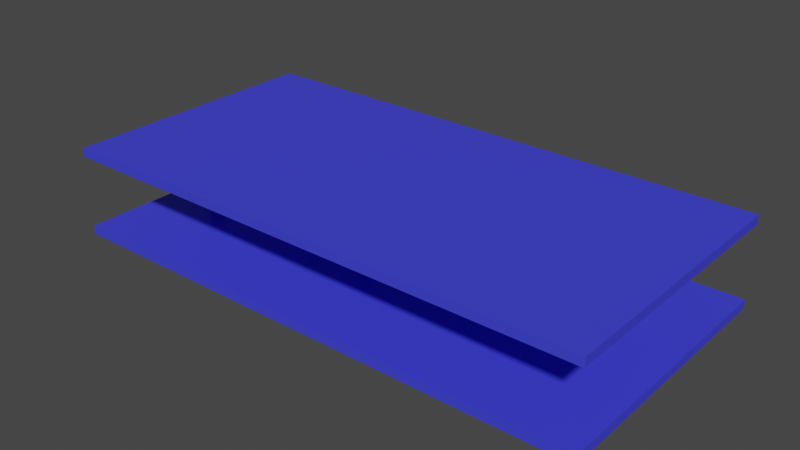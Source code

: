 # Source: fcu-case.blend  (saved by Blender 4.0.36; exported with 4.5.12 LTS)
import bpy
from mathutils import Matrix  # noqa: F401  (used for matrix-valued properties, if any)

bpy.ops.wm.read_factory_settings(use_empty=True)
scene = bpy.context.scene
scene.name = 'Scene'

# ---- collections
col_collection = bpy.data.collections.new('Collection'); scene.collection.children.link(col_collection)

# ---- materials (node trees are filled in below, after node groups)
mat_material = bpy.data.materials.new('Material')
mat_material.alpha_threshold = 0.0
mat_material.use_transparent_shadow = False
mat_material.roughness = 0.5
mat_material.line_color = (0.0, 0.0, 0.0, 1.0)
mat_material_001 = bpy.data.materials.new('Material.001')
mat_material_001.alpha_threshold = 0.0
mat_material_001.use_transparent_shadow = False
mat_material_001.roughness = 0.5
mat_material_001.line_color = (0.0, 0.0, 0.0, 1.0)

# ---- material node trees
mat_material.use_nodes = True; mat_material.node_tree.nodes.clear()
_N = mat_material.node_tree.nodes; _L = mat_material.node_tree.links
n0 = _N.new('ShaderNodeOutputMaterial'); n0.name = 'Material Output'; n0.location = (300, 300)
n1 = _N.new('ShaderNodeBsdfPrincipled'); n1.name = 'Principled BSDF'; n1.location = (10, 300)
n1.distribution = 'GGX'
n1.subsurface_method = 'RANDOM_WALK_SKIN'
n1.inputs[0].default_value = (0.04898, 0.05243, 0.8, 1.0)
n1.inputs[3].default_value = 1.45
n1.inputs[27].default_value = (0.0, 0.0, 0.0, 1.0)
n1.inputs[28].default_value = 1.0
_L.new(n1.outputs[0], n0.inputs[0])
n0.is_active_output = True
mat_material_001.use_nodes = True; mat_material_001.node_tree.nodes.clear()
_N = mat_material_001.node_tree.nodes; _L = mat_material_001.node_tree.links
n0 = _N.new('ShaderNodeOutputMaterial'); n0.name = 'Material Output'; n0.location = (300, 300)
n1 = _N.new('ShaderNodeBsdfPrincipled'); n1.name = 'Principled BSDF'; n1.location = (10, 300)
n1.distribution = 'GGX'
n1.subsurface_method = 'RANDOM_WALK_SKIN'
n1.inputs[0].default_value = (0.04898, 0.05243, 0.8, 1.0)
n1.inputs[3].default_value = 1.45
n1.inputs[27].default_value = (0.0, 0.0, 0.0, 1.0)
n1.inputs[28].default_value = 1.0
_L.new(n1.outputs[0], n0.inputs[0])
n0.is_active_output = True

# ---- world
world_world = bpy.data.worlds.new('World'); scene.world = world_world
world_world.use_nodes = True; world_world.node_tree.nodes.clear()
_N = world_world.node_tree.nodes; _L = world_world.node_tree.links
n0 = _N.new('ShaderNodeOutputWorld'); n0.name = 'World Output'; n0.location = (300, 300)
n1 = _N.new('ShaderNodeBackground'); n1.name = 'Background'; n1.location = (10, 300)
n1.inputs[0].default_value = (0.05088, 0.05088, 0.05088, 1.0)
_L.new(n1.outputs[0], n0.inputs[0])
n0.is_active_output = True
world_world.color = (0.05088, 0.05088, 0.05088)
world_world.use_sun_shadow = False
world_world.sun_shadow_jitter_overblur = 0.0

# ---- meshes
me_cube = bpy.data.meshes.new('Cube')
me_cube.from_pydata([(0.09, 0.045, 0.003), (0.09, 0.045, 0.0), (0.09, -0.045, 0.003), (0.09, -0.045, 0.0), (-0.09, 0.045, 0.003), (-0.09, 0.045, 0.0), (-0.09, -0.045, 0.003), (-0.09, -0.045, 0.0), (0.0, 0.045, 0.0), (0.0, -0.045, 0.003), (0.0, -0.045, 0.0), (0.0, 0.045, 0.003), (-0.005, 0.045, 0.0), (-0.005, -0.045, 0.003), (-0.005, -0.045, 0.0), (-0.005, 0.045, 0.003), (-0.065, 0.045, 0.0), (-0.065, -0.045, 0.003), (-0.065, -0.045, 0.0), (-0.065, 0.045, 0.003), (-0.07, 0.045, 0.0), (-0.07, -0.045, 0.003), (-0.07, -0.045, 0.0), (-0.07, 0.045, 0.003), (-0.09, -0.015, 0.0), (0.09, -0.015, 0.003), (-0.09, -0.015, 0.003), (0.09, -0.015, 0.0), (0.0, -0.015, 0.0), (0.0, -0.015, 0.003), (-0.005, -0.015, 0.0), (-0.005, -0.015, 0.003), (-0.065, -0.015, 0.0), (-0.065, -0.015, 0.003), (-0.07, -0.015, 0.0), (-0.07, -0.015, 0.003), (-0.09, 0.04, 0.003), (0.09, 0.04, 0.0), (-0.09, 0.04, 0.0), (0.09, 0.04, 0.003), (0.0, 0.04, 0.0), (0.0, 0.04, 0.003), (-0.005, 0.04, 0.0), (-0.005, 0.04, 0.003), (-0.065, 0.04, 0.0), (-0.065, 0.04, 0.003), (-0.07, 0.04, 0.0), (-0.07, 0.04, 0.003), (-0.09, -0.01, 0.0), (0.09, -0.01, 0.003), (0.0, -0.01, 0.0), (0.0, -0.01, 0.003), (-0.005, -0.01, 0.0), (-0.005, -0.01, 0.003), (-0.065, -0.01, 0.0), (-0.065, -0.01, 0.003), (-0.07, -0.01, 0.0), (-0.07, -0.01, 0.003), (-0.09, -0.01, 0.003), (0.09, -0.01, 0.0), (-0.09, -0.0125, 0.0), (0.09, -0.0125, 0.003), (0.0, -0.0125, 0.0), (0.0, -0.0125, 0.003), (-0.005, -0.0125, 0.0), (-0.005, -0.0125, 0.003), (-0.065, -0.0125, 0.0), (-0.065, -0.0125, 0.003), (-0.07, -0.0125, 0.0), (-0.07, -0.0125, 0.003), (-0.09, -0.0125, 0.003), (0.09, -0.0125, 0.0), (-0.09, -0.01375, 0.0), (0.09, -0.01375, 0.003), (0.0, -0.01375, 0.0), (0.0, -0.01375, 0.003), (-0.005, -0.01375, 0.0), (-0.005, -0.01375, 0.003), (-0.065, -0.01375, 0.0), (-0.065, -0.01375, 0.003), (-0.07, -0.01375, 0.0), (-0.07, -0.01375, 0.003), (-0.09, -0.01375, 0.003), (0.09, -0.01375, 0.0), (-0.09, -0.01125, 0.003), (0.09, -0.01125, 0.0), (-0.09, -0.01125, 0.0), (0.09, -0.01125, 0.003), (0.0, -0.01125, 0.0), (0.0, -0.01125, 0.003), (-0.005, -0.01125, 0.0), (-0.005, -0.01125, 0.003), (-0.065, -0.01125, 0.0), (-0.065, -0.01125, 0.003), (-0.07, -0.01125, 0.0), (-0.07, -0.01125, 0.003), (-0.09, 0.0425, 0.003), (0.09, 0.0425, 0.0), (-0.09, 0.0425, 0.0), (0.09, 0.0425, 0.003), (0.0, 0.0425, 0.0), (0.0, 0.0425, 0.003), (-0.005, 0.0425, 0.0), (-0.005, 0.0425, 0.003), (-0.065, 0.0425, 0.0), (-0.065, 0.0425, 0.003), (-0.07, 0.0425, 0.0), (-0.07, 0.0425, 0.003), (-0.09, 0.04125, 0.0), (0.09, 0.04125, 0.003), (0.0, 0.04125, 0.0), (0.0, 0.04125, 0.003), (-0.005, 0.04125, 0.0), (-0.005, 0.04125, 0.003), (-0.065, 0.04125, 0.0), (-0.065, 0.04125, 0.003), (-0.07, 0.04125, 0.0), (-0.07, 0.04125, 0.003), (-0.09, 0.04125, 0.003), (0.09, 0.04125, 0.0), (-0.09, 0.04375, 0.003), (0.09, 0.04375, 0.0), (-0.09, 0.04375, 0.0), (0.09, 0.04375, 0.003), (0.0, 0.04375, 0.0), (0.0, 0.04375, 0.003), (-0.005, 0.04375, 0.0), (-0.005, 0.04375, 0.003), (-0.065, 0.04375, 0.0), (-0.065, 0.04375, 0.003), (-0.07, 0.04375, 0.0), (-0.07, 0.04375, 0.003), (-0.0675, -0.045, 0.0), (-0.0675, 0.045, 0.003), (-0.0675, 0.045, 0.0), (-0.0675, -0.045, 0.003), (-0.0675, -0.015, 0.003), (-0.0675, -0.015, 0.0), (-0.0675, 0.04, 0.0), (-0.0675, 0.04, 0.003), (-0.0675, -0.01, 0.0), (-0.0675, -0.01, 0.003), (-0.0675, -0.0125, 0.0), (-0.0675, -0.01375, 0.0), (-0.0675, -0.01125, 0.0), (-0.0675, 0.0425, 0.0), (-0.07, 0.04125, 0.007), (-0.0675, 0.04125, 0.0), (-0.0675, 0.04375, 0.0), (-0.065, 0.04125, 0.007), (-0.06625, -0.045, 0.0), (-0.06625, 0.045, 0.003), (-0.06625, -0.015, 0.003), (-0.06625, 0.04, 0.003), (-0.06625, -0.01, 0.003), (-0.005, 0.04125, 0.007), (4.377e-08, 0.04125, 0.007), (-0.07, 0.0425, 0.007), (-0.07, 0.04375, 0.007), (-0.06625, 0.045, 0.0), (-0.06625, -0.045, 0.003), (-0.06625, -0.015, 0.0), (-0.06625, 0.04, 0.0), (-0.06625, -0.01, 0.0), (-0.06625, -0.0125, 0.0), (-0.06625, -0.01375, 0.0), (-0.06625, -0.01125, 0.0), (-0.06625, 0.0425, 0.0), (-0.06625, 0.04125, 0.0), (-0.06625, 0.04375, 0.0), (-0.06878, 0.045, 0.0), (-0.06878, -0.045, 0.003), (-0.06878, -0.015, 0.0), (-0.06878, 0.04, 0.0), (-0.06878, -0.01, 0.0), (-0.06878, -0.0125, 0.0), (-0.06878, -0.01375, 0.0), (-0.06878, -0.01125, 0.0), (-0.06878, 0.0425, 0.0), (-0.06878, 0.04125, 0.0), (-0.06878, 0.04375, 0.0), (-0.06878, -0.045, 0.0), (-0.06878, 0.045, 0.003), (-0.06878, -0.015, 0.003), (-0.06878, 0.04, 0.003), (-0.06878, -0.01, 0.003), (-0.065, 0.0425, 0.007), (-0.065, 0.04375, 0.007), (-0.005, 0.0425, 0.007), (-0.005, 0.04375, 0.007), (4.377e-08, 0.0425, 0.007), (4.377e-08, 0.04375, 0.007), (-0.0025, -0.045, 0.0), (-0.0025, 0.045, 0.003), (-0.0025, 0.045, 0.0), (-0.0025, -0.045, 0.003), (-0.0025, -0.015, 0.003), (-0.0025, -0.015, 0.0), (-0.0025, 0.04, 0.0), (-0.0025, 0.04, 0.003), (-0.0025, -0.01, 0.0), (-0.0025, -0.01, 0.003), (-0.0025, -0.0125, 0.0), (-0.0025, -0.01375, 0.0), (-0.0025, -0.01125, 0.0), (-0.0025, 0.0425, 0.0), (-0.07, -0.01375, 0.007), (-0.0025, 0.04125, 0.0), (-0.0025, 0.04375, 0.0), (-0.065, -0.01375, 0.007), (-0.00125, -0.045, 0.0), (-0.00125, 0.045, 0.003), (-0.00125, -0.015, 0.003), (-0.00125, 0.04, 0.003), (-0.00125, -0.01, 0.003), (-0.005, -0.01375, 0.007), (0.0, -0.01375, 0.007), (-0.07, -0.0125, 0.007), (-0.07, -0.01125, 0.007), (-0.00125, 0.045, 0.0), (-0.00125, -0.045, 0.003), (-0.00125, -0.015, 0.0), (-0.00125, 0.04, 0.0), (-0.00125, -0.01, 0.0), (-0.00125, -0.0125, 0.0), (-0.00125, -0.01375, 0.0), (-0.00125, -0.01125, 0.0), (-0.00125, 0.0425, 0.0), (-0.00125, 0.04125, 0.0), (-0.00125, 0.04375, 0.0), (-0.00375, 0.045, 0.0), (-0.00375, -0.045, 0.003), (-0.00375, -0.015, 0.0), (-0.00375, 0.04, 0.0), (-0.00375, -0.01, 0.0), (-0.00375, -0.0125, 0.0), (-0.00375, -0.01375, 0.0), (-0.00375, -0.01125, 0.0), (-0.00375, 0.0425, 0.0), (-0.00375, 0.04125, 0.0), (-0.00375, 0.04375, 0.0), (-0.00375, -0.045, 0.0), (-0.00375, 0.045, 0.003), (-0.00375, -0.015, 0.003), (-0.00375, 0.04, 0.003), (-0.00375, -0.01, 0.003), (-0.065, -0.0125, 0.007), (-0.065, -0.01125, 0.007), (-0.005, -0.0125, 0.007), (-0.005, -0.01125, 0.007), (0.0, -0.0125, 0.007), (0.0, -0.01125, 0.007), (-0.06875, 0.045, 0.007), (-0.0675, 0.045, 0.007), (-0.06875, -0.015, 0.007), (-0.0675, -0.015, 0.007), (-0.06875, 0.04, 0.007), (-0.0675, 0.04, 0.007), (-0.06875, -0.01, 0.007), (-0.0675, -0.01, 0.007), (-0.06625, 0.045, 0.007), (-0.06625, -0.015, 0.007), (-0.06625, 0.04, 0.007), (-0.06625, -0.01, 0.007), (-0.00375, 0.045, 0.007), (-0.0025, 0.045, 0.007), (-0.00375, -0.015, 0.007), (-0.0025, -0.015, 0.007), (-0.00375, 0.04, 0.007), (-0.0025, 0.04, 0.007), (-0.00375, -0.01, 0.007), (-0.0025, -0.01, 0.007), (-0.00125, 0.045, 0.007), (-0.00125, -0.015, 0.007), (-0.00125, 0.04, 0.007), (-0.00125, -0.01, 0.007), (0.09, 0.045, 0.027), (0.09, 0.045, 0.03), (0.09, -0.045, 0.027), (0.09, -0.045, 0.03), (-0.09, 0.045, 0.027), (-0.09, 0.045, 0.03), (-0.09, -0.045, 0.027), (-0.09, -0.045, 0.03), (2.98e-08, 0.045, 0.03), (2.98e-08, -0.045, 0.027), (2.98e-08, -0.045, 0.03), (2.98e-08, 0.045, 0.027), (-0.005, 0.045, 0.03), (-0.005, -0.045, 0.027), (-0.005, -0.045, 0.03), (-0.005, 0.045, 0.027), (-0.065, 0.045, 0.03), (-0.065, -0.045, 0.027), (-0.065, -0.045, 0.03), (-0.065, 0.045, 0.027), (-0.07, 0.045, 0.03), (-0.07, -0.045, 0.027), (-0.07, -0.045, 0.03), (-0.07, 0.045, 0.027), (-0.09, -0.015, 0.03), (0.09, -0.015, 0.027), (-0.09, -0.015, 0.027), (0.09, -0.015, 0.03), (2.98e-08, -0.015, 0.03), (2.98e-08, -0.015, 0.027), (-0.005, -0.015, 0.03), (-0.005, -0.015, 0.027), (-0.065, -0.015, 0.03), (-0.065, -0.015, 0.027), (-0.07, -0.015, 0.03), (-0.07, -0.015, 0.027), (-0.09, 0.04, 0.027), (0.09, 0.04, 0.03), (-0.09, 0.04, 0.03), (0.09, 0.04, 0.027), (2.98e-08, 0.04, 0.03), (2.98e-08, 0.04, 0.027), (-0.005, 0.04, 0.03), (-0.005, 0.04, 0.027), (-0.065, 0.04, 0.03), (-0.065, 0.04, 0.027), (-0.07, 0.04, 0.03), (-0.07, 0.04, 0.027), (-0.09, -0.01, 0.03), (0.09, -0.01, 0.027), (2.98e-08, -0.01, 0.03), (2.98e-08, -0.01, 0.027), (-0.005, -0.01, 0.03), (-0.005, -0.01, 0.027), (-0.065, -0.01, 0.03), (-0.065, -0.01, 0.027), (-0.07, -0.01, 0.03), (-0.07, -0.01, 0.027), (-0.09, -0.01, 0.027), (0.09, -0.01, 0.03), (-0.09, -0.0125, 0.03), (0.09, -0.0125, 0.027), (2.98e-08, -0.0125, 0.03), (2.98e-08, -0.0125, 0.027), (-0.005, -0.0125, 0.03), (-0.005, -0.0125, 0.027), (-0.065, -0.0125, 0.03), (-0.065, -0.0125, 0.027), (-0.07, -0.0125, 0.03), (-0.07, -0.0125, 0.027), (-0.09, -0.0125, 0.027), (0.09, -0.0125, 0.03), (-0.09, -0.01375, 0.03), (0.09, -0.01375, 0.027), (2.98e-08, -0.01375, 0.03), (2.98e-08, -0.01375, 0.027), (-0.005, -0.01375, 0.03), (-0.005, -0.01375, 0.027), (-0.065, -0.01375, 0.03), (-0.065, -0.01375, 0.027), (-0.07, -0.01375, 0.03), (-0.07, -0.01375, 0.027), (-0.09, -0.01375, 0.027), (0.09, -0.01375, 0.03), (-0.09, -0.01125, 0.027), (0.09, -0.01125, 0.03), (-0.09, -0.01125, 0.03), (0.09, -0.01125, 0.027), (2.98e-08, -0.01125, 0.03), (2.98e-08, -0.01125, 0.027), (-0.005, -0.01125, 0.03), (-0.005, -0.01125, 0.027), (-0.065, -0.01125, 0.03), (-0.065, -0.01125, 0.027), (-0.07, -0.01125, 0.03), (-0.07, -0.01125, 0.027), (-0.09, 0.0425, 0.027), (0.09, 0.0425, 0.03), (-0.09, 0.0425, 0.03), (0.09, 0.0425, 0.027), (2.98e-08, 0.0425, 0.03), (2.98e-08, 0.0425, 0.027), (-0.005, 0.0425, 0.03), (-0.005, 0.0425, 0.027), (-0.065, 0.0425, 0.03), (-0.065, 0.0425, 0.027), (-0.07, 0.0425, 0.03), (-0.07, 0.0425, 0.027), (-0.09, 0.04125, 0.03), (0.09, 0.04125, 0.027), (2.98e-08, 0.04125, 0.03), (2.98e-08, 0.04125, 0.027), (-0.005, 0.04125, 0.03), (-0.005, 0.04125, 0.027), (-0.065, 0.04125, 0.03), (-0.065, 0.04125, 0.027), (-0.07, 0.04125, 0.03), (-0.07, 0.04125, 0.027), (-0.09, 0.04125, 0.027), (0.09, 0.04125, 0.03), (-0.09, 0.04375, 0.027), (0.09, 0.04375, 0.03), (-0.09, 0.04375, 0.03), (0.09, 0.04375, 0.027), (2.98e-08, 0.04375, 0.03), (2.98e-08, 0.04375, 0.027), (-0.005, 0.04375, 0.03), (-0.005, 0.04375, 0.027), (-0.065, 0.04375, 0.03), (-0.065, 0.04375, 0.027), (-0.07, 0.04375, 0.03), (-0.07, 0.04375, 0.027), (-0.0675, -0.045, 0.03), (-0.0675, 0.045, 0.027), (-0.0675, 0.045, 0.03), (-0.0675, -0.045, 0.027), (-0.0675, -0.015, 0.027), (-0.0675, -0.015, 0.03), (-0.0675, 0.04, 0.03), (-0.0675, 0.04, 0.027), (-0.0675, -0.01, 0.03), (-0.0675, -0.01, 0.027), (-0.0675, -0.0125, 0.03), (-0.0675, -0.01375, 0.03), (-0.0675, -0.01125, 0.03), (-0.0675, 0.0425, 0.03), (-0.07, 0.04125, 0.01135), (-0.0675, 0.04125, 0.03), (-0.0675, 0.04375, 0.03), (-0.065, 0.04125, 0.01135), (-0.06625, -0.045, 0.03), (-0.06625, 0.045, 0.027), (-0.06625, -0.015, 0.027), (-0.06625, 0.04, 0.027), (-0.06625, -0.01, 0.027), (-0.005, 0.04125, 0.01135), (2.747e-07, 0.04125, 0.01135), (-0.07, 0.0425, 0.01135), (-0.07, 0.04375, 0.01135), (-0.06625, 0.045, 0.03), (-0.06625, -0.045, 0.027), (-0.06625, -0.015, 0.03), (-0.06625, 0.04, 0.03), (-0.06625, -0.01, 0.03), (-0.06625, -0.0125, 0.03), (-0.06625, -0.01375, 0.03), (-0.06625, -0.01125, 0.03), (-0.06625, 0.0425, 0.03), (-0.06625, 0.04125, 0.03), (-0.06625, 0.04375, 0.03), (-0.06878, 0.045, 0.03), (-0.06878, -0.045, 0.027), (-0.06878, -0.015, 0.03), (-0.06878, 0.04, 0.03), (-0.06878, -0.01, 0.03), (-0.06878, -0.0125, 0.03), (-0.06878, -0.01375, 0.03), (-0.06878, -0.01125, 0.03), (-0.06878, 0.0425, 0.03), (-0.06878, 0.04125, 0.03), (-0.06878, 0.04375, 0.03), (-0.06878, -0.045, 0.03), (-0.06878, 0.045, 0.027), (-0.06878, -0.015, 0.027), (-0.06878, 0.04, 0.027), (-0.06878, -0.01, 0.027), (-0.065, 0.0425, 0.01135), (-0.065, 0.04375, 0.01135), (-0.005, 0.0425, 0.01135), (-0.005, 0.04375, 0.01135), (2.747e-07, 0.0425, 0.01135), (2.747e-07, 0.04375, 0.01135), (-0.0025, -0.045, 0.03), (-0.0025, 0.045, 0.027), (-0.0025, 0.045, 0.03), (-0.0025, -0.045, 0.027), (-0.0025, -0.015, 0.027), (-0.0025, -0.015, 0.03), (-0.0025, 0.04, 0.03), (-0.0025, 0.04, 0.027), (-0.0025, -0.01, 0.03), (-0.0025, -0.01, 0.027), (-0.0025, -0.0125, 0.03), (-0.0025, -0.01375, 0.03), (-0.067, -0.01163, 0.0111), (-0.06663, -0.013, 0.0111), (-0.0025, -0.01125, 0.03), (-0.0025, 0.0425, 0.03), (-0.07, -0.01375, 0.01135), (-0.0025, 0.04125, 0.03), (-0.0025, 0.04375, 0.03), (-0.065, -0.01375, 0.01135), (-0.00125, -0.045, 0.03), (-0.00125, 0.045, 0.027), (-0.00125, -0.015, 0.027), (-0.00125, 0.04, 0.027), (-0.00125, -0.01, 0.027), (-0.005, -0.01375, 0.01135), (0.0, -0.01375, 0.01135), (-0.0665, -0.0125, 0.0111), (-0.07, -0.0125, 0.01135), (-0.07, -0.01125, 0.01135), (-0.00125, 0.045, 0.03), (-0.00125, -0.045, 0.027), (-0.00125, -0.015, 0.03), (-0.00125, 0.04, 0.03), (-0.00125, -0.01, 0.03), (-0.00125, -0.0125, 0.03), (-0.00125, -0.01375, 0.03), (-0.00125, -0.01125, 0.03), (-0.00125, 0.0425, 0.03), (-0.00125, 0.04125, 0.03), (-0.00125, 0.04375, 0.03), (-0.00375, 0.045, 0.03), (-0.00375, -0.045, 0.027), (-0.00375, -0.015, 0.03), (-0.00375, 0.04, 0.03), (-0.00375, -0.01, 0.03), (-0.00375, -0.0125, 0.03), (-0.00375, -0.01375, 0.03), (-0.00375, -0.01125, 0.03), (-0.00375, 0.0425, 0.03), (-0.00375, 0.04125, 0.03), (-0.00375, 0.04375, 0.03), (-0.00375, -0.045, 0.03), (-0.00375, 0.045, 0.027), (-0.00375, -0.015, 0.027), (-0.00375, 0.04, 0.027), (-0.00375, -0.01, 0.027), (-0.065, -0.0125, 0.01135), (-0.065, -0.01125, 0.01135), (-0.005, -0.0125, 0.01135), (-0.005, -0.01125, 0.01135), (0.0, -0.0125, 0.01135), (0.0, -0.01125, 0.01135), (-0.06875, 0.045, 0.01135), (-0.0675, 0.045, 0.01135), (-0.06875, -0.015, 0.01135), (-0.0675, -0.015, 0.01135), (-0.06875, 0.04, 0.01135), (-0.0675, 0.04, 0.01135), (-0.06875, -0.01, 0.01135), (-0.0675, -0.01, 0.01135), (-0.0685, -0.0125, 0.0111), (-0.068, -0.01337, 0.0111), (-0.0675, -0.0135, 0.0111), (-0.06837, -0.012, 0.0111), (-0.0675, -0.0115, 0.0111), (-0.06625, 0.045, 0.01135), (-0.06625, -0.015, 0.01135), (-0.06625, 0.04, 0.01135), (-0.06625, -0.01, 0.01135), (-0.00375, 0.045, 0.01135), (-0.0025, 0.045, 0.01135), (-0.00375, -0.015, 0.01135), (-0.0025, -0.015, 0.01135), (-0.00375, 0.04, 0.01135), (-0.0025, 0.04, 0.01135), (-0.00375, -0.01, 0.01135), (-0.0025, -0.01, 0.01135), (-0.00125, 0.045, 0.01135), (-0.00125, -0.015, 0.01135), (-0.00125, 0.04, 0.01135), (-0.00125, -0.01, 0.01135), (-0.0675, -0.0125, 0.0111), (-0.068, -0.01163, 0.0111), (-0.06663, -0.012, 0.0111), (-0.06837, -0.013, 0.0111), (-0.067, -0.01337, 0.0111), (-0.067, -0.01163, 0.00725), (-0.06663, -0.013, 0.00725), (-0.0665, -0.0125, 0.00725), (-0.068, -0.0125, 0.0111), (-0.067, -0.0125, 0.0111), (-0.0685, -0.0125, 0.00725), (-0.068, -0.01337, 0.00725), (-0.0675, -0.0135, 0.00725), (-0.06837, -0.012, 0.00725), (-0.0675, -0.0115, 0.00725), (-0.068, -0.01163, 0.00725), (-0.06663, -0.012, 0.00725), (-0.06837, -0.013, 0.00725), (-0.067, -0.01337, 0.00725), (-0.0685, -0.0125, 0.01087), (-0.06837, -0.013, 0.01087), (-0.0675, -0.0115, 0.01087), (-0.068, -0.01163, 0.01087), (-0.06837, -0.012, 0.01087), (-0.067, -0.0125, 0.01087), (-0.0665, -0.0125, 0.01087), (-0.0675, -0.0135, 0.01087), (-0.067, -0.01337, 0.01087), (-0.06663, -0.012, 0.01087), (-0.06663, -0.013, 0.01087), (-0.0675, -0.0125, 0.01087), (-0.067, -0.01163, 0.01087), (-0.068, -0.0125, 0.01087), (-0.068, -0.01337, 0.01087), (-0.002, -0.01163, 0.0111), (-0.001634, -0.013, 0.0111), (-0.0015, -0.0125, 0.0111), (-0.0035, -0.0125, 0.0111), (-0.003, -0.01337, 0.0111), (-0.002503, -0.0135, 0.0111), (-0.003366, -0.012, 0.0111), (-0.0025, -0.0115, 0.0111), (-0.0025, -0.0125, 0.0111), (-0.003, -0.01163, 0.0111), (-0.001634, -0.012, 0.0111), (-0.003366, -0.013, 0.0111), (-0.002, -0.01337, 0.0111), (-0.002, -0.01163, 0.00725), (-0.001634, -0.013, 0.00725), (-0.0015, -0.0125, 0.00725), (-0.003, -0.0125, 0.0111), (-0.002, -0.0125, 0.0111), (-0.0035, -0.0125, 0.00725), (-0.003, -0.01337, 0.00725), (-0.002503, -0.0135, 0.00725), (-0.003366, -0.012, 0.00725), (-0.0025, -0.0115, 0.00725), (-0.003, -0.01163, 0.00725), (-0.001634, -0.012, 0.00725), (-0.003366, -0.013, 0.00725), (-0.002, -0.01337, 0.00725), (-0.0035, -0.0125, 0.01087), (-0.003366, -0.013, 0.01087), (-0.0025, -0.0115, 0.01087), (-0.003, -0.01163, 0.01087), (-0.003366, -0.012, 0.01087), (-0.002, -0.0125, 0.01087), (-0.0015, -0.0125, 0.01087), (-0.002503, -0.0135, 0.01087), (-0.002, -0.01337, 0.01087), (-0.001634, -0.012, 0.01087), (-0.001634, -0.013, 0.01087), (-0.0025, -0.0125, 0.01087), (-0.002, -0.01163, 0.01087), (-0.003, -0.0125, 0.01087), (-0.003, -0.01337, 0.01087), (-0.002, 0.04337, 0.0111), (-0.001634, 0.042, 0.0111), (-0.0015, 0.0425, 0.0111), (-0.0035, 0.0425, 0.0111), (-0.003, 0.04163, 0.0111), (-0.002503, 0.0415, 0.0111), (-0.003366, 0.043, 0.0111), (-0.0025, 0.0435, 0.0111), (-0.0025, 0.0425, 0.0111), (-0.003, 0.04337, 0.0111), (-0.001634, 0.043, 0.0111), (-0.003366, 0.042, 0.0111), (-0.002, 0.04163, 0.0111), (-0.002, 0.04337, 0.00725), (-0.001634, 0.042, 0.00725), (-0.0015, 0.0425, 0.00725), (-0.003, 0.0425, 0.0111), (-0.002, 0.0425, 0.0111), (-0.0035, 0.0425, 0.00725), (-0.003, 0.04163, 0.00725), (-0.002503, 0.0415, 0.00725), (-0.003366, 0.043, 0.00725), (-0.0025, 0.0435, 0.00725), (-0.003, 0.04337, 0.00725), (-0.001634, 0.043, 0.00725), (-0.003366, 0.042, 0.00725), (-0.002, 0.04163, 0.00725), (-0.0035, 0.0425, 0.01087), (-0.003366, 0.042, 0.01087), (-0.0025, 0.0435, 0.01087), (-0.003, 0.04337, 0.01087), (-0.003366, 0.043, 0.01087), (-0.002, 0.0425, 0.01087), (-0.0015, 0.0425, 0.01087), (-0.002503, 0.0415, 0.01087), (-0.002, 0.04163, 0.01087), (-0.001634, 0.043, 0.01087), (-0.001634, 0.042, 0.01087), (-0.0025, 0.0425, 0.01087), (-0.002, 0.04337, 0.01087), (-0.003, 0.0425, 0.01087), (-0.003, 0.04163, 0.01087), (-0.067, 0.04337, 0.0111), (-0.06663, 0.042, 0.0111), (-0.0665, 0.0425, 0.0111), (-0.0685, 0.0425, 0.0111), (-0.068, 0.04163, 0.0111), (-0.0675, 0.0415, 0.0111), (-0.06837, 0.043, 0.0111), (-0.0675, 0.0435, 0.0111), (-0.0675, 0.0425, 0.0111), (-0.068, 0.04337, 0.0111), (-0.06663, 0.043, 0.0111), (-0.06837, 0.042, 0.0111), (-0.067, 0.04163, 0.0111), (-0.067, 0.04337, 0.00725), (-0.06663, 0.042, 0.00725), (-0.0665, 0.0425, 0.00725), (-0.068, 0.0425, 0.0111), (-0.067, 0.0425, 0.0111), (-0.0685, 0.0425, 0.00725), (-0.068, 0.04163, 0.00725), (-0.0675, 0.0415, 0.00725), (-0.06837, 0.043, 0.00725), (-0.0675, 0.0435, 0.00725), (-0.068, 0.04337, 0.00725), (-0.06663, 0.043, 0.00725), (-0.06837, 0.042, 0.00725), (-0.067, 0.04163, 0.00725), (-0.0685, 0.0425, 0.01087), (-0.06837, 0.042, 0.01087), (-0.0675, 0.0435, 0.01087), (-0.068, 0.04337, 0.01087), (-0.06837, 0.043, 0.01087), (-0.067, 0.0425, 0.01087), (-0.0665, 0.0425, 0.01087), (-0.0675, 0.0415, 0.01087), (-0.067, 0.04163, 0.01087), (-0.06663, 0.043, 0.01087), (-0.06663, 0.042, 0.01087), (-0.0675, 0.0425, 0.01087), (-0.067, 0.04337, 0.01087), (-0.068, 0.0425, 0.01087), (-0.068, 0.04163, 0.01087)], [], [(35, 26, 6, 21), (22, 21, 6, 7), (122, 120, 4, 5), (28, 27, 3, 10), (27, 25, 2, 3), (8, 11, 0, 1), (219, 211, 11, 8), (221, 28, 10, 210), (3, 2, 9, 10), (25, 29, 9, 2), (32, 30, 14, 18), (16, 19, 15, 12), (241, 231, 13, 14), (243, 31, 13, 231), (159, 151, 19, 16), (161, 32, 18, 150), (14, 13, 17, 18), (31, 33, 17, 13), (24, 34, 22, 7), (5, 4, 23, 20), (181, 171, 21, 22), (183, 35, 21, 171), (72, 80, 34, 24), (77, 79, 33, 31), (165, 78, 32, 161), (78, 76, 30, 32), (73, 75, 29, 25), (225, 74, 28, 221), (83, 73, 25, 27), (74, 83, 27, 28), (7, 6, 26, 24), (81, 82, 26, 35), (117, 118, 36, 47), (110, 119, 37, 40), (119, 109, 39, 37), (228, 110, 40, 222), (109, 111, 41, 39), (114, 112, 42, 44), (168, 114, 44, 162), (113, 115, 45, 43), (108, 116, 46, 38), (48, 58, 36, 38), (86, 84, 58, 48), (47, 36, 58, 57), (40, 37, 59, 50), (37, 39, 49, 59), (222, 40, 50, 223), (39, 41, 51, 49), (44, 42, 52, 54), (244, 43, 53, 245), (162, 44, 54, 163), (43, 45, 55, 53), (38, 46, 56, 48), (184, 47, 57, 185), (72, 82, 70, 60), (95, 84, 70, 69), (88, 85, 71, 62), (85, 87, 61, 71), (226, 88, 62, 224), (87, 89, 63, 61), (92, 90, 64, 66), (166, 92, 66, 164), (91, 93, 67, 65), (86, 94, 68, 60), (24, 26, 82, 72), (69, 70, 82, 81), (62, 71, 83, 74), (71, 61, 73, 83), (224, 62, 74, 225), (61, 63, 75, 73), (66, 64, 76, 78), (164, 66, 78, 165), (65, 67, 79, 77), (60, 68, 80, 72), (48, 56, 94, 86), (53, 55, 93, 91), (163, 54, 92, 166), (54, 52, 90, 92), (49, 51, 89, 87), (223, 50, 88, 226), (59, 49, 87, 85), (50, 59, 85, 88), (57, 58, 84, 95), (60, 70, 84, 86), (122, 130, 106, 98), (127, 129, 105, 103), (169, 128, 104, 167), (128, 126, 102, 104), (123, 125, 101, 99), (229, 124, 100, 227), (121, 123, 99, 97), (124, 121, 97, 100), (131, 120, 96, 107), (108, 118, 96, 98), (38, 36, 118, 108), (98, 106, 116, 108), (103, 105, 115, 113), (167, 104, 114, 168), (104, 102, 112, 114), (99, 101, 111, 109), (227, 100, 110, 228), (97, 99, 109, 119), (100, 97, 119, 110), (107, 96, 118, 117), (23, 4, 120, 131), (8, 1, 121, 124), (1, 0, 123, 121), (219, 8, 124, 229), (0, 11, 125, 123), (16, 12, 126, 128), (242, 15, 127), (159, 16, 128, 169), (15, 19, 129, 127), (5, 20, 130, 122), (182, 23, 131), (98, 96, 120, 122), (170, 134, 148, 180), (178, 145, 147, 179), (180, 148, 145, 178), (174, 140, 144, 177), (175, 142, 143, 176), (177, 144, 142, 175), (153, 139, 141, 154), (173, 138, 140, 174), (179, 147, 138, 173), (176, 143, 137, 172), (152, 136, 135, 160), (150, 160, 135, 132), (172, 137, 132, 181), (170, 182, 133, 134), (18, 17, 160, 150), (33, 152, 160, 17), (79, 152, 33), (45, 153, 154, 55), (55, 154, 93), (19, 151, 129), (134, 159, 169, 148), (145, 167, 168, 147), (148, 169, 167, 145), (140, 163, 166, 144), (142, 164, 165, 143), (144, 166, 164, 142), (138, 162, 163, 140), (147, 168, 162, 138), (143, 165, 161, 137), (137, 161, 150, 132), (134, 133, 151, 159), (20, 23, 182, 170), (34, 172, 181, 22), (80, 176, 172, 34), (116, 179, 173, 46), (46, 173, 174, 56), (94, 177, 175, 68), (68, 175, 176, 80), (56, 174, 177, 94), (130, 180, 178, 106), (106, 178, 179, 116), (20, 170, 180, 130), (139, 184, 185, 141), (136, 183, 171, 135), (132, 135, 171, 181), (230, 194, 208, 240), (238, 205, 207, 239), (240, 208, 205, 238), (234, 200, 204, 237), (235, 202, 203, 236), (237, 204, 202, 235), (213, 199, 201, 214), (233, 198, 200, 234), (239, 207, 198, 233), (236, 203, 197, 232), (212, 196, 195, 220), (210, 220, 195, 192), (232, 197, 192, 241), (230, 242, 193, 194), (10, 9, 220, 210), (29, 212, 220, 9), (75, 212, 29), (41, 213, 214, 51), (51, 214, 89), (11, 211, 125), (194, 219, 229, 208), (205, 227, 228, 207), (208, 229, 227, 205), (200, 223, 226, 204), (202, 224, 225, 203), (204, 226, 224, 202), (198, 222, 223, 200), (207, 228, 222, 198), (203, 225, 221, 197), (197, 221, 210, 192), (194, 193, 211, 219), (12, 15, 242, 230), (30, 232, 241, 14), (76, 236, 232, 30), (112, 239, 233, 42), (42, 233, 234, 52), (90, 237, 235, 64), (64, 235, 236, 76), (52, 234, 237, 90), (126, 240, 238, 102), (102, 238, 239, 112), (12, 230, 240, 126), (199, 244, 245, 201), (196, 243, 231, 195), (192, 195, 231, 241), (95, 185, 57), (183, 81, 35), (184, 117, 47), (153, 45, 115), (213, 41, 111), (244, 113, 43), (91, 245, 53), (243, 77, 31), (311, 302, 282, 297), (298, 297, 282, 283), (398, 396, 280, 281), (304, 303, 279, 286), (303, 301, 278, 279), (284, 287, 276, 277), (498, 489, 287, 284), (500, 304, 286, 488), (279, 278, 285, 286), (301, 305, 285, 278), (308, 306, 290, 294), (292, 295, 291, 288), (520, 510, 289, 290), (522, 307, 289, 510), (435, 427, 295, 292), (437, 308, 294, 426), (290, 289, 293, 294), (307, 309, 293, 289), (300, 310, 298, 283), (281, 280, 299, 296), (457, 447, 297, 298), (459, 311, 297, 447), (348, 356, 310, 300), (353, 355, 309, 307), (441, 354, 308, 437), (354, 352, 306, 308), (349, 351, 305, 301), (504, 350, 304, 500), (359, 349, 301, 303), (350, 359, 303, 304), (283, 282, 302, 300), (357, 358, 302, 311), (393, 394, 312, 323), (386, 395, 313, 316), (395, 385, 315, 313), (507, 386, 316, 501), (385, 387, 317, 315), (390, 388, 318, 320), (444, 390, 320, 438), (389, 391, 321, 319), (384, 392, 322, 314), (324, 334, 312, 314), (362, 360, 334, 324), (323, 312, 334, 333), (316, 313, 335, 326), (313, 315, 325, 335), (501, 316, 326, 502), (315, 317, 327, 325), (320, 318, 328, 330), (523, 319, 329, 524), (438, 320, 330, 439), (319, 321, 331, 329), (314, 322, 332, 324), (460, 323, 333, 461), (348, 358, 346, 336), (371, 360, 346, 345), (364, 361, 347, 338), (361, 363, 337, 347), (505, 364, 338, 503), (363, 365, 339, 337), (368, 366, 340, 342), (442, 368, 342, 440), (367, 369, 343, 341), (362, 370, 344, 336), (300, 302, 358, 348), (345, 346, 358, 357), (338, 347, 359, 350), (347, 337, 349, 359), (503, 338, 350, 504), (337, 339, 351, 349), (342, 340, 352, 354), (440, 342, 354, 441), (341, 343, 355, 353), (336, 344, 356, 348), (537, 497, 542, 561), (539, 496, 484, 563), (324, 332, 370, 362), (329, 331, 369, 367), (439, 330, 368, 442), (330, 328, 366, 368), (325, 327, 365, 363), (502, 326, 364, 505), (335, 325, 363, 361), (326, 335, 361, 364), (333, 334, 360, 371), (336, 346, 360, 362), (398, 406, 382, 374), (403, 405, 381, 379), (445, 404, 380, 443), (404, 402, 378, 380), (399, 401, 377, 375), (508, 400, 376, 506), (397, 399, 375, 373), (400, 397, 373, 376), (407, 396, 372, 383), (384, 394, 372, 374), (314, 312, 394, 384), (374, 382, 392, 384), (379, 381, 391, 389), (443, 380, 390, 444), (380, 378, 388, 390), (375, 377, 387, 385), (506, 376, 386, 507), (373, 375, 385, 395), (376, 373, 395, 386), (383, 372, 394, 393), (299, 280, 396, 407), (284, 277, 397, 400), (277, 276, 399, 397), (498, 284, 400, 508), (276, 287, 401, 399), (292, 288, 402, 404), (521, 291, 403), (435, 292, 404, 445), (291, 295, 405, 403), (281, 296, 406, 398), (458, 299, 407), (374, 372, 396, 398), (446, 410, 424, 456), (454, 421, 423, 455), (540, 563, 484, 533), (456, 424, 421, 454), (450, 416, 420, 453), (451, 418, 419, 452), (453, 420, 418, 451), (429, 415, 417, 430), (449, 414, 416, 450), (455, 423, 414, 449), (452, 419, 413, 448), (428, 412, 411, 436), (426, 436, 411, 408), (448, 413, 408, 457), (446, 458, 409, 410), (294, 293, 436, 426), (309, 428, 436, 293), (355, 428, 309), (321, 429, 430, 331), (331, 430, 369), (295, 427, 405), (410, 435, 445, 424), (421, 443, 444, 423), (424, 445, 443, 421), (416, 439, 442, 420), (418, 440, 441, 419), (420, 442, 440, 418), (414, 438, 439, 416), (423, 444, 438, 414), (419, 441, 437, 413), (413, 437, 426, 408), (410, 409, 427, 435), (296, 299, 458, 446), (310, 448, 457, 298), (356, 452, 448, 310), (392, 455, 449, 322), (322, 449, 450, 332), (370, 453, 451, 344), (344, 451, 452, 356), (332, 450, 453, 370), (406, 456, 454, 382), (382, 454, 455, 392), (296, 446, 456, 406), (415, 460, 461, 417), (412, 459, 447, 411), (408, 411, 447, 457), (509, 470, 486, 519), (517, 483, 485, 518), (519, 486, 483, 517), (513, 476, 482, 516), (514, 478, 479, 515), (516, 482, 478, 514), (491, 475, 477, 492), (512, 474, 476, 513), (518, 485, 474, 512), (515, 479, 473, 511), (490, 472, 471, 499), (488, 499, 471, 468), (511, 473, 468, 520), (509, 521, 469, 470), (286, 285, 499, 488), (305, 490, 499, 285), (351, 490, 305), (317, 491, 492, 327), (327, 492, 365), (287, 489, 401), (470, 498, 508, 486), (483, 506, 507, 485), (486, 508, 506, 483), (476, 502, 505, 482), (478, 503, 504, 479), (482, 505, 503, 478), (474, 501, 502, 476), (485, 507, 501, 474), (479, 504, 500, 473), (473, 500, 488, 468), (470, 469, 489, 498), (288, 291, 521, 509), (306, 511, 520, 290), (352, 515, 511, 306), (388, 518, 512, 318), (318, 512, 513, 328), (366, 516, 514, 340), (340, 514, 515, 352), (328, 513, 516, 366), (402, 519, 517, 378), (378, 517, 518, 388), (288, 509, 519, 402), (475, 523, 524, 477), (472, 522, 510, 471), (468, 471, 510, 520), (371, 461, 333), (459, 357, 311), (460, 393, 323), (429, 321, 391), (491, 317, 387), (523, 389, 319), (367, 524, 329), (522, 353, 307), (547, 538, 543, 480), (526, 562, 495, 525), (525, 495, 481, 487), (538, 537, 561, 543), (541, 540, 533, 534), (545, 487, 481, 564), (244, 199, 269, 268), (153, 115, 149, 262), (243, 196, 267, 266), (117, 184, 256, 146), (193, 242, 264, 265), (93, 154, 263, 247), (107, 117, 146, 157), (152, 79, 209, 261), (69, 81, 206, 217), (77, 243, 266, 215), (154, 141, 259, 263), (115, 105, 186, 149), (81, 183, 254, 206), (79, 67, 246, 209), (212, 75, 216, 273), (139, 153, 262, 257), (103, 113, 155, 188), (185, 95, 218, 258), (65, 77, 215, 248), (89, 214, 275, 251), (136, 152, 261, 255), (111, 101, 190, 156), (75, 63, 250, 216), (245, 91, 249, 270), (151, 133, 253, 260), (214, 201, 271, 275), (125, 211, 272, 191), (141, 185, 258, 259), (199, 213, 274, 269), (242, 127, 189, 264), (131, 107, 157, 158), (184, 139, 257, 256), (196, 212, 273, 267), (95, 69, 217, 218), (113, 244, 268, 155), (105, 129, 187, 186), (183, 136, 255, 254), (211, 193, 265, 272), (67, 93, 247, 246), (213, 111, 156, 274), (127, 103, 188, 189), (133, 182, 252, 253), (91, 65, 248, 249), (182, 131, 158, 252), (101, 125, 191, 190), (201, 245, 270, 271), (63, 89, 251, 250), (129, 151, 260, 187), (523, 475, 553, 552), (429, 391, 425, 546), (522, 472, 551, 550), (393, 460, 535, 422), (469, 521, 548, 549), (369, 430, 547, 526), (383, 393, 422, 433), (428, 355, 487, 545), (345, 357, 484, 496), (353, 522, 550, 493), (430, 417, 538, 547), (391, 381, 462, 425), (357, 459, 533, 484), (355, 343, 525, 487), (490, 351, 494, 557), (415, 429, 546, 536), (379, 389, 431, 464), (461, 371, 497, 537), (341, 353, 493, 527), (365, 492, 559, 530), (412, 428, 545, 534), (387, 377, 466, 432), (351, 339, 529, 494), (524, 367, 528, 554), (427, 409, 532, 544), (492, 477, 555, 559), (401, 489, 556, 467), (417, 461, 537, 538), (475, 491, 558, 553), (521, 403, 465, 548), (407, 383, 433, 434), (460, 415, 536, 535), (472, 490, 557, 551), (371, 345, 496, 497), (389, 523, 552, 431), (381, 405, 463, 462), (459, 412, 534, 533), (489, 469, 549, 556), (343, 369, 526, 525), (491, 387, 432, 558), (403, 379, 464, 465), (409, 458, 531, 532), (367, 341, 527, 528), (458, 407, 434, 531), (377, 401, 467, 466), (477, 524, 554, 555), (339, 365, 530, 529), (405, 427, 544, 463), (495, 562, 480, 569), (564, 481, 495, 569), (563, 540, 568, 539), (539, 568, 561, 542), (545, 564, 541, 534), (526, 547, 480, 562), (542, 497, 496, 539), (258, 218, 573, 575), (570, 217, 206, 577), (571, 577, 206, 254), (263, 259, 574, 565), (247, 576, 567, 246), (246, 567, 566, 209), (259, 258, 575, 574), (572, 571, 254, 255), (261, 209, 566, 578), (565, 574, 581, 591), (577, 571, 593, 580), (576, 565, 591, 588), (574, 575, 582, 581), (261, 578, 572, 255), (247, 263, 565, 576), (573, 218, 217, 570), (569, 560, 541, 564), (569, 480, 543, 560), (568, 540, 541, 560), (561, 568, 560, 543), (566, 567, 585, 589), (578, 566, 589, 587), (571, 572, 586, 593), (570, 577, 580, 579), (585, 588, 591, 584), (587, 589, 585, 584), (580, 593, 592, 579), (579, 592, 582, 583), (584, 591, 581, 590), (584, 590, 586, 587), (592, 593, 586, 590), (582, 592, 590, 581), (572, 578, 587, 586), (575, 573, 583, 582), (573, 570, 579, 583), (567, 576, 588, 585), (554, 528, 600, 603), (597, 527, 493, 605), (598, 605, 493, 550), (559, 555, 601, 594), (530, 604, 596, 529), (529, 596, 595, 494), (555, 554, 603, 601), (599, 598, 550, 551), (557, 494, 595, 606), (596, 604, 594, 611), (606, 595, 596, 611), (605, 598, 610, 597), (597, 610, 603, 600), (557, 606, 599, 551), (530, 559, 594, 604), (600, 528, 527, 597), (270, 249, 615, 617), (612, 248, 215, 619), (613, 619, 215, 266), (275, 271, 616, 607), (251, 618, 609, 250), (250, 609, 608, 216), (271, 270, 617, 616), (614, 613, 266, 267), (273, 216, 608, 620), (607, 616, 623, 633), (619, 613, 635, 622), (618, 607, 633, 630), (616, 617, 624, 623), (273, 620, 614, 267), (251, 275, 607, 618), (615, 249, 248, 612), (611, 602, 599, 606), (611, 594, 601, 602), (610, 598, 599, 602), (603, 610, 602, 601), (608, 609, 627, 631), (620, 608, 631, 629), (613, 614, 628, 635), (612, 619, 622, 621), (627, 630, 633, 626), (629, 631, 627, 626), (622, 635, 634, 621), (621, 634, 624, 625), (626, 633, 623, 632), (626, 632, 628, 629), (634, 635, 628, 632), (624, 634, 632, 623), (614, 620, 629, 628), (617, 615, 625, 624), (615, 612, 621, 625), (609, 618, 630, 627), (548, 465, 642, 645), (639, 464, 431, 647), (640, 647, 431, 552), (556, 549, 643, 636), (467, 646, 638, 466), (466, 638, 637, 432), (549, 548, 645, 643), (641, 640, 552, 553), (558, 432, 637, 648), (638, 646, 636, 653), (648, 637, 638, 653), (647, 640, 652, 639), (639, 652, 645, 642), (558, 648, 641, 553), (467, 556, 636, 646), (642, 465, 464, 639), (264, 189, 657, 659), (654, 188, 155, 661), (655, 661, 155, 268), (272, 265, 658, 649), (191, 660, 651, 190), (190, 651, 650, 156), (265, 264, 659, 658), (656, 655, 268, 269), (274, 156, 650, 662), (649, 658, 665, 675), (661, 655, 677, 664), (660, 649, 675, 672), (658, 659, 666, 665), (274, 662, 656, 269), (191, 272, 649, 660), (657, 189, 188, 654), (653, 644, 641, 648), (653, 636, 643, 644), (652, 640, 641, 644), (645, 652, 644, 643), (650, 651, 669, 673), (662, 650, 673, 671), (655, 656, 670, 677), (654, 661, 664, 663), (669, 672, 675, 668), (671, 673, 669, 668), (664, 677, 676, 663), (663, 676, 666, 667), (668, 675, 665, 674), (668, 674, 670, 671), (676, 677, 670, 674), (666, 676, 674, 665), (656, 662, 671, 670), (659, 657, 667, 666), (657, 654, 663, 667), (651, 660, 672, 669), (531, 434, 684, 687), (681, 433, 422, 689), (682, 689, 422, 535), (544, 532, 685, 678), (463, 688, 680, 462), (462, 680, 679, 425), (532, 531, 687, 685), (683, 682, 535, 536), (546, 425, 679, 690), (680, 688, 678, 695), (690, 679, 680, 695), (689, 682, 694, 681), (681, 694, 687, 684), (546, 690, 683, 536), (463, 544, 678, 688), (684, 434, 433, 681), (252, 158, 699, 701), (696, 157, 146, 703), (697, 703, 146, 256), (260, 253, 700, 691), (187, 702, 693, 186), (186, 693, 692, 149), (253, 252, 701, 700), (698, 697, 256, 257), (262, 149, 692, 704), (691, 700, 707, 717), (703, 697, 719, 706), (702, 691, 717, 714), (700, 701, 708, 707), (262, 704, 698, 257), (187, 260, 691, 702), (699, 158, 157, 696), (695, 686, 683, 690), (695, 678, 685, 686), (694, 682, 683, 686), (687, 694, 686, 685), (692, 693, 711, 715), (704, 692, 715, 713), (697, 698, 712, 719), (696, 703, 706, 705), (711, 714, 717, 710), (713, 715, 711, 710), (706, 719, 718, 705), (705, 718, 708, 709), (710, 717, 707, 716), (710, 716, 712, 713), (718, 719, 712, 716), (708, 718, 716, 707), (698, 704, 713, 712), (701, 699, 709, 708), (699, 696, 705, 709), (693, 702, 714, 711)])
me_cube.polygons.foreach_set('material_index', [0, 0, 0, 0, 0, 0, 0, 0, 0, 0, 0, 0, 0, 0, 0, 0, 0, 0, 0, 0, 0, 0, 0, 0, 0, 0, 0, 0, 0, 0, 0, 0, 0, 0, 0, 0, 0, 0, 0, 0, 0, 0, 0, 0, 0, 0, 0, 0, 0, 0, 0, 0, 0, 0, 0, 0, 0, 0, 0, 0, 0, 0, 0, 0, 0, 0, 0, 0, 0, 0, 0, 0, 0, 0, 0, 0, 0, 0, 0, 0, 0, 0, 0, 0, 0, 0, 0, 0, 0, 0, 0, 0, 0, 0, 0, 0, 0, 0, 0, 0, 0, 0, 0, 0, 0, 0, 0, 0, 0, 0, 0, 0, 0, 0, 0, 0, 0, 0, 0, 0, 0, 0, 0, 0, 0, 0, 0, 0, 0, 0, 0, 0, 0, 0, 0, 0, 0, 0, 0, 0, 0, 0, 0, 0, 0, 0, 0, 0, 0, 0, 0, 0, 0, 0, 0, 0, 0, 0, 0, 0, 0, 0, 0, 0, 0, 0, 0, 0, 0, 0, 0, 0, 0, 0, 0, 0, 0, 0, 0, 0, 0, 0, 0, 0, 0, 0, 0, 0, 0, 0, 0, 0, 0, 0, 0, 0, 0, 0, 0, 0, 0, 0, 0, 0, 0, 0, 0, 0, 0, 0, 0, 0, 0, 0, 1, 1, 1, 1, 1, 1, 1, 1, 1, 1, 1, 1, 1, 1, 1, 1, 1, 1, 1, 1, 1, 1, 1, 1, 1, 1, 1, 1, 1, 1, 1, 1, 1, 1, 1, 1, 1, 1, 1, 1, 1, 1, 1, 1, 1, 1, 1, 1, 1, 1, 1, 1, 1, 1, 1, 1, 1, 1, 1, 1, 1, 1, 1, 1, 1, 1, 1, 1, 1, 1, 1, 1, 1, 1, 1, 1, 1, 1, 1, 1, 1, 1, 1, 1, 1, 1, 1, 1, 1, 1, 1, 1, 1, 1, 1, 1, 1, 1, 1, 1, 1, 1, 1, 1, 1, 1, 1, 1, 1, 1, 1, 1, 1, 1, 1, 1, 1, 1, 1, 1, 1, 1, 1, 1, 1, 1, 1, 1, 1, 1, 1, 1, 1, 1, 1, 1, 1, 1, 1, 1, 1, 1, 1, 1, 1, 1, 1, 1, 1, 1, 1, 1, 1, 1, 1, 1, 1, 1, 1, 1, 1, 1, 1, 1, 1, 1, 1, 1, 1, 1, 1, 1, 1, 1, 1, 1, 1, 1, 1, 1, 1, 1, 1, 1, 1, 1, 1, 1, 1, 1, 1, 1, 1, 1, 1, 1, 1, 1, 1, 1, 1, 1, 1, 1, 1, 1, 1, 1, 1, 1, 1, 1, 1, 1, 1, 1, 1, 1, 1, 1, 1, 1, 1, 0, 0, 0, 0, 0, 0, 0, 0, 0, 0, 0, 0, 0, 0, 0, 0, 0, 0, 0, 0, 0, 0, 0, 0, 0, 0, 0, 0, 0, 0, 0, 0, 0, 0, 0, 0, 0, 0, 0, 0, 0, 0, 0, 0, 0, 0, 0, 0, 1, 1, 1, 1, 1, 1, 1, 1, 1, 1, 1, 1, 1, 1, 1, 1, 1, 1, 1, 1, 1, 1, 1, 1, 1, 1, 1, 1, 1, 1, 1, 1, 1, 1, 1, 1, 1, 1, 1, 1, 1, 1, 1, 1, 1, 1, 1, 1, 1, 1, 1, 1, 1, 1, 1, 1, 1, 1, 1, 1, 1, 1, 1, 1, 1, 1, 1, 1, 1, 1, 1, 1, 1, 1, 1, 1, 1, 1, 1, 1, 1, 1, 1, 1, 1, 1, 1, 1, 1, 1, 1, 1, 1, 1, 1, 1, 1, 1, 1, 1, 1, 1, 1, 1, 1, 1, 1, 1, 1, 1, 1, 1, 1, 1, 1, 1, 1, 1, 1, 1, 1, 1, 1, 1, 1, 1, 1, 1, 1, 1, 1, 1, 1, 1, 1, 1, 1, 1, 1, 1, 1, 1, 1, 1, 1, 1, 1, 1, 1, 1, 1, 1, 1, 1, 1, 1, 1, 1, 1, 1, 1, 1, 1, 1, 1, 1, 1, 1, 1, 1, 1, 1, 1, 1, 1, 1, 1, 1, 1, 1, 1, 1, 1, 1, 1, 1, 1, 1, 1, 1, 1, 1, 1, 1, 1, 1, 1, 1, 1, 1, 1, 1, 1, 1, 1, 1, 1, 1, 1, 1, 1, 1, 1, 1, 1, 1, 1, 1, 1, 1, 1, 1, 1, 1, 1, 1, 1, 1, 1, 1, 1, 1, 1, 1, 1, 1, 1, 1, 1, 1, 1, 1, 1, 1, 1, 1, 1])
_uv = me_cube.uv_layers.new(name='UVMap')
_uv.uv.foreach_set('vector', [0.8594, 0.625, 0.875, 0.625, 0.875, 0.75, 0.8594, 0.75, 0.375, 0.9844, 0.625, 0.9844, 0.625, 1.0, 0.375, 1.0, 0.375, 0.2344, 0.625, 0.2344, 0.625, 0.25, 0.375, 0.25, 0.25, 0.625, 0.375, 0.625, 0.375, 0.75, 0.25, 0.75, 0.375, 0.625, 0.625, 0.625, 0.625, 0.75, 0.375, 0.75, 0.375, 0.375, 0.625, 0.375, 0.625, 0.5, 0.375, 0.5, 0.375, 0.3594, 0.625, 0.3594, 0.625, 0.375, 0.375, 0.375, 0.2344, 0.625, 0.25, 0.625, 0.25, 0.75, 0.2344, 0.75, 0.375, 0.75, 0.625, 0.75, 0.625, 0.875, 0.375, 0.875, 0.625, 0.625, 0.75, 0.625, 0.75, 0.75, 0.625, 0.75, 0.1562, 0.625, 0.1875, 0.625, 0.1875, 0.75, 0.1562, 0.75, 0.375, 0.2812, 0.625, 0.2812, 0.625, 0.3125, 0.375, 0.3125, 0.375, 0.9219, 0.625, 0.9219, 0.625, 0.9375, 0.375, 0.9375, 0.7969, 0.625, 0.8125, 0.625, 0.8125, 0.75, 0.7969, 0.75, 0.375, 0.2773, 0.625, 0.2773, 0.625, 0.2812, 0.375, 0.2812, 0.1523, 0.625, 0.1562, 0.625, 0.1562, 0.75, 0.1523, 0.75, 0.375, 0.9375, 0.625, 0.9375, 0.625, 0.9688, 0.375, 0.9688, 0.8125, 0.625, 0.8438, 0.625, 0.8438, 0.75, 0.8125, 0.75, 0.125, 0.625, 0.1406, 0.625, 0.1406, 0.75, 0.125, 0.75, 0.375, 0.25, 0.625, 0.25, 0.625, 0.2656, 0.375, 0.2656, 0.375, 0.9806, 0.625, 0.9806, 0.625, 0.9844, 0.375, 0.9844, 0.8556, 0.625, 0.8594, 0.625, 0.8594, 0.75, 0.8556, 0.75, 0.125, 0.6172, 0.1406, 0.6172, 0.1406, 0.625, 0.125, 0.625, 0.8125, 0.6172, 0.8438, 0.6172, 0.8438, 0.625, 0.8125, 0.625, 0.1523, 0.6172, 0.1562, 0.6172, 0.1562, 0.625, 0.1523, 0.625, 0.1562, 0.6172, 0.1875, 0.6172, 0.1875, 0.625, 0.1562, 0.625, 0.625, 0.6172, 0.75, 0.6172, 0.75, 0.625, 0.625, 0.625, 0.2344, 0.6172, 0.25, 0.6172, 0.25, 0.625, 0.2344, 0.625, 0.375, 0.6172, 0.625, 0.6172, 0.625, 0.625, 0.375, 0.625, 0.25, 0.6172, 0.375, 0.6172, 0.375, 0.625, 0.25, 0.625, 0.375, 0.0, 0.625, 0.0, 0.625, 0.125, 0.375, 0.125, 0.8594, 0.6172, 0.875, 0.6172, 0.875, 0.625, 0.8594, 0.625, 0.8594, 0.5469, 0.875, 0.5469, 0.875, 0.5625, 0.8594, 0.5625, 0.25, 0.5469, 0.375, 0.5469, 0.375, 0.5625, 0.25, 0.5625, 0.375, 0.5469, 0.625, 0.5469, 0.625, 0.5625, 0.375, 0.5625, 0.2344, 0.5469, 0.25, 0.5469, 0.25, 0.5625, 0.2344, 0.5625, 0.625, 0.5469, 0.75, 0.5469, 0.75, 0.5625, 0.625, 0.5625, 0.1562, 0.5469, 0.1875, 0.5469, 0.1875, 0.5625, 0.1563, 0.5625, 0.1523, 0.5469, 0.1562, 0.5469, 0.1563, 0.5625, 0.1523, 0.5625, 0.8125, 0.5469, 0.8438, 0.5469, 0.8438, 0.5625, 0.8125, 0.5625, 0.125, 0.5469, 0.1406, 0.5469, 0.1406, 0.5625, 0.125, 0.5625, 0.375, 0.1562, 0.625, 0.1562, 0.625, 0.1875, 0.375, 0.1875, 0.375, 0.1484, 0.625, 0.1484, 0.625, 0.1562, 0.375, 0.1562, 0.8594, 0.5625, 0.875, 0.5625, 0.875, 0.5938, 0.8594, 0.5938, 0.25, 0.5625, 0.375, 0.5625, 0.375, 0.5938, 0.25, 0.5938, 0.375, 0.5625, 0.625, 0.5625, 0.625, 0.5938, 0.375, 0.5938, 0.2344, 0.5625, 0.25, 0.5625, 0.25, 0.5938, 0.2344, 0.5938, 0.625, 0.5625, 0.75, 0.5625, 0.75, 0.5938, 0.625, 0.5938, 0.1563, 0.5625, 0.1875, 0.5625, 0.1875, 0.5938, 0.1562, 0.5938, 0.7969, 0.5625, 0.8125, 0.5625, 0.8125, 0.5938, 0.7969, 0.5938, 0.1523, 0.5625, 0.1563, 0.5625, 0.1562, 0.5938, 0.1523, 0.5938, 0.8125, 0.5625, 0.8438, 0.5625, 0.8438, 0.5938, 0.8125, 0.5938, 0.125, 0.5625, 0.1406, 0.5625, 0.1406, 0.5938, 0.125, 0.5938, 0.8556, 0.5625, 0.8594, 0.5625, 0.8594, 0.5938, 0.8556, 0.5938, 0.375, 0.1328, 0.625, 0.1328, 0.625, 0.1406, 0.375, 0.1406, 0.8594, 0.6016, 0.875, 0.6016, 0.875, 0.6094, 0.8594, 0.6094, 0.25, 0.6016, 0.375, 0.6016, 0.375, 0.6094, 0.25, 0.6094, 0.375, 0.6016, 0.625, 0.6016, 0.625, 0.6094, 0.375, 0.6094, 0.2344, 0.6016, 0.25, 0.6016, 0.25, 0.6094, 0.2344, 0.6094, 0.625, 0.6016, 0.75, 0.6016, 0.75, 0.6094, 0.625, 0.6094, 0.1562, 0.6016, 0.1875, 0.6016, 0.1875, 0.6094, 0.1562, 0.6094, 0.1523, 0.6016, 0.1562, 0.6016, 0.1562, 0.6094, 0.1523, 0.6094, 0.8125, 0.6016, 0.8438, 0.6016, 0.8438, 0.6094, 0.8125, 0.6094, 0.125, 0.6016, 0.1406, 0.6016, 0.1406, 0.6094, 0.125, 0.6094, 0.375, 0.125, 0.625, 0.125, 0.625, 0.1328, 0.375, 0.1328, 0.8594, 0.6094, 0.875, 0.6094, 0.875, 0.6172, 0.8594, 0.6172, 0.25, 0.6094, 0.375, 0.6094, 0.375, 0.6172, 0.25, 0.6172, 0.375, 0.6094, 0.625, 0.6094, 0.625, 0.6172, 0.375, 0.6172, 0.2344, 0.6094, 0.25, 0.6094, 0.25, 0.6172, 0.2344, 0.6172, 0.625, 0.6094, 0.75, 0.6094, 0.75, 0.6172, 0.625, 0.6172, 0.1562, 0.6094, 0.1875, 0.6094, 0.1875, 0.6172, 0.1562, 0.6172, 0.1523, 0.6094, 0.1562, 0.6094, 0.1562, 0.6172, 0.1523, 0.6172, 0.8125, 0.6094, 0.8438, 0.6094, 0.8438, 0.6172, 0.8125, 0.6172, 0.125, 0.6094, 0.1406, 0.6094, 0.1406, 0.6172, 0.125, 0.6172, 0.125, 0.5938, 0.1406, 0.5938, 0.1406, 0.6016, 0.125, 0.6016, 0.8125, 0.5938, 0.8438, 0.5938, 0.8438, 0.6016, 0.8125, 0.6016, 0.1523, 0.5938, 0.1562, 0.5938, 0.1562, 0.6016, 0.1523, 0.6016, 0.1562, 0.5938, 0.1875, 0.5938, 0.1875, 0.6016, 0.1562, 0.6016, 0.625, 0.5938, 0.75, 0.5938, 0.75, 0.6016, 0.625, 0.6016, 0.2344, 0.5938, 0.25, 0.5938, 0.25, 0.6016, 0.2344, 0.6016, 0.375, 0.5938, 0.625, 0.5938, 0.625, 0.6016, 0.375, 0.6016, 0.25, 0.5938, 0.375, 0.5938, 0.375, 0.6016, 0.25, 0.6016, 0.8594, 0.5938, 0.875, 0.5938, 0.875, 0.6016, 0.8594, 0.6016, 0.375, 0.1406, 0.625, 0.1406, 0.625, 0.1484, 0.375, 0.1484, 0.125, 0.5156, 0.1406, 0.5156, 0.1406, 0.5312, 0.125, 0.5312, 0.8125, 0.5156, 0.8438, 0.5156, 0.8438, 0.5312, 0.8125, 0.5312, 0.1523, 0.5156, 0.1562, 0.5156, 0.1562, 0.5312, 0.1523, 0.5312, 0.1562, 0.5156, 0.1875, 0.5156, 0.1875, 0.5312, 0.1562, 0.5312, 0.625, 0.5156, 0.75, 0.5156, 0.75, 0.5312, 0.625, 0.5312, 0.2344, 0.5156, 0.25, 0.5156, 0.25, 0.5312, 0.2344, 0.5312, 0.375, 0.5156, 0.625, 0.5156, 0.625, 0.5312, 0.375, 0.5312, 0.25, 0.5156, 0.375, 0.5156, 0.375, 0.5312, 0.25, 0.5312, 0.8594, 0.5156, 0.875, 0.5156, 0.875, 0.5312, 0.8594, 0.5312, 0.375, 0.2031, 0.625, 0.2031, 0.625, 0.2188, 0.375, 0.2188, 0.375, 0.1875, 0.625, 0.1875, 0.625, 0.2031, 0.375, 0.2031, 0.125, 0.5312, 0.1406, 0.5312, 0.1406, 0.5469, 0.125, 0.5469, 0.8125, 0.5312, 0.8438, 0.5312, 0.8438, 0.5469, 0.8125, 0.5469, 0.1523, 0.5312, 0.1562, 0.5312, 0.1562, 0.5469, 0.1523, 0.5469, 0.1562, 0.5312, 0.1875, 0.5312, 0.1875, 0.5469, 0.1562, 0.5469, 0.625, 0.5312, 0.75, 0.5312, 0.75, 0.5469, 0.625, 0.5469, 0.2344, 0.5312, 0.25, 0.5312, 0.25, 0.5469, 0.2344, 0.5469, 0.375, 0.5312, 0.625, 0.5312, 0.625, 0.5469, 0.375, 0.5469, 0.25, 0.5312, 0.375, 0.5312, 0.375, 0.5469, 0.25, 0.5469, 0.8594, 0.5312, 0.875, 0.5312, 0.875, 0.5469, 0.8594, 0.5469, 0.8594, 0.5, 0.875, 0.5, 0.875, 0.5156, 0.8594, 0.5156, 0.25, 0.5, 0.375, 0.5, 0.375, 0.5156, 0.25, 0.5156, 0.375, 0.5, 0.625, 0.5, 0.625, 0.5156, 0.375, 0.5156, 0.2344, 0.5, 0.25, 0.5, 0.25, 0.5156, 0.2344, 0.5156, 0.625, 0.5, 0.75, 0.5, 0.75, 0.5156, 0.625, 0.5156, 0.1562, 0.5, 0.1875, 0.5, 0.1875, 0.5156, 0.1562, 0.5156, 0.7969, 0.5, 0.8125, 0.5, 0.8125, 0.5156, 0.1523, 0.5, 0.1562, 0.5, 0.1562, 0.5156, 0.1523, 0.5156, 0.8125, 0.5, 0.8438, 0.5, 0.8438, 0.5156, 0.8125, 0.5156, 0.125, 0.5, 0.1406, 0.5, 0.1406, 0.5156, 0.125, 0.5156, 0.8556, 0.5, 0.8594, 0.5, 0.8594, 0.5156, 0.375, 0.2188, 0.625, 0.2188, 0.625, 0.2344, 0.375, 0.2344, 0.1444, 0.5, 0.1484, 0.5, 0.1484, 0.5156, 0.1444, 0.5156, 0.1444, 0.5312, 0.1484, 0.5312, 0.1484, 0.5469, 0.1444, 0.5469, 0.1444, 0.5156, 0.1484, 0.5156, 0.1484, 0.5312, 0.1444, 0.5312, 0.1444, 0.5938, 0.1484, 0.5938, 0.1484, 0.6016, 0.1444, 0.6016, 0.1444, 0.6094, 0.1484, 0.6094, 0.1484, 0.6172, 0.1444, 0.6172, 0.1444, 0.6016, 0.1484, 0.6016, 0.1484, 0.6094, 0.1444, 0.6094, 0.8477, 0.5625, 0.8516, 0.5625, 0.8516, 0.5938, 0.8477, 0.5938, 0.1444, 0.5625, 0.1484, 0.5625, 0.1484, 0.5938, 0.1444, 0.5938, 0.1444, 0.5469, 0.1484, 0.5469, 0.1484, 0.5625, 0.1444, 0.5625, 0.1444, 0.6172, 0.1484, 0.6172, 0.1484, 0.625, 0.1444, 0.625, 0.8477, 0.625, 0.8516, 0.625, 0.8516, 0.75, 0.8477, 0.75, 0.375, 0.9727, 0.625, 0.9727, 0.625, 0.9766, 0.375, 0.9766, 0.1444, 0.625, 0.1484, 0.625, 0.1484, 0.75, 0.1444, 0.75, 0.375, 0.2694, 0.625, 0.2694, 0.625, 0.2734, 0.375, 0.2734, 0.375, 0.9688, 0.625, 0.9688, 0.625, 0.9727, 0.375, 0.9727, 0.8438, 0.625, 0.8477, 0.625, 0.8477, 0.75, 0.8438, 0.75, 0.8438, 0.6172, 0.8477, 0.625, 0.8438, 0.625, 0.8438, 0.5625, 0.8477, 0.5625, 0.8477, 0.5938, 0.8438, 0.5938, 0.8438, 0.5938, 0.8477, 0.5938, 0.8438, 0.6016, 0.8438, 0.5, 0.8477, 0.5, 0.8438, 0.5156, 0.1484, 0.5, 0.1523, 0.5, 0.1523, 0.5156, 0.1484, 0.5156, 0.1484, 0.5312, 0.1523, 0.5312, 0.1523, 0.5469, 0.1484, 0.5469, 0.1484, 0.5156, 0.1523, 0.5156, 0.1523, 0.5312, 0.1484, 0.5312, 0.1484, 0.5938, 0.1523, 0.5938, 0.1523, 0.6016, 0.1484, 0.6016, 0.1484, 0.6094, 0.1523, 0.6094, 0.1523, 0.6172, 0.1484, 0.6172, 0.1484, 0.6016, 0.1523, 0.6016, 0.1523, 0.6094, 0.1484, 0.6094, 0.1484, 0.5625, 0.1523, 0.5625, 0.1523, 0.5938, 0.1484, 0.5938, 0.1484, 0.5469, 0.1523, 0.5469, 0.1523, 0.5625, 0.1484, 0.5625, 0.1484, 0.6172, 0.1523, 0.6172, 0.1523, 0.625, 0.1484, 0.625, 0.1484, 0.625, 0.1523, 0.625, 0.1523, 0.75, 0.1484, 0.75, 0.375, 0.2734, 0.625, 0.2734, 0.625, 0.2773, 0.375, 0.2773, 0.375, 0.2656, 0.625, 0.2656, 0.625, 0.2694, 0.375, 0.2694, 0.1406, 0.625, 0.1444, 0.625, 0.1444, 0.75, 0.1406, 0.75, 0.1406, 0.6172, 0.1444, 0.6172, 0.1444, 0.625, 0.1406, 0.625, 0.1406, 0.5469, 0.1444, 0.5469, 0.1444, 0.5625, 0.1406, 0.5625, 0.1406, 0.5625, 0.1444, 0.5625, 0.1444, 0.5938, 0.1406, 0.5938, 0.1406, 0.6016, 0.1444, 0.6016, 0.1444, 0.6094, 0.1406, 0.6094, 0.1406, 0.6094, 0.1444, 0.6094, 0.1444, 0.6172, 0.1406, 0.6172, 0.1406, 0.5938, 0.1444, 0.5938, 0.1444, 0.6016, 0.1406, 0.6016, 0.1406, 0.5156, 0.1444, 0.5156, 0.1444, 0.5312, 0.1406, 0.5312, 0.1406, 0.5312, 0.1444, 0.5312, 0.1444, 0.5469, 0.1406, 0.5469, 0.1406, 0.5, 0.1444, 0.5, 0.1444, 0.5156, 0.1406, 0.5156, 0.8516, 0.5625, 0.8556, 0.5625, 0.8556, 0.5938, 0.8516, 0.5938, 0.8516, 0.625, 0.8556, 0.625, 0.8556, 0.75, 0.8516, 0.75, 0.375, 0.9766, 0.625, 0.9766, 0.625, 0.9806, 0.375, 0.9806, 0.2031, 0.5, 0.2188, 0.5, 0.2188, 0.5156, 0.2031, 0.5156, 0.2031, 0.5312, 0.2188, 0.5312, 0.2188, 0.5469, 0.2031, 0.5469, 0.2031, 0.5156, 0.2188, 0.5156, 0.2188, 0.5312, 0.2031, 0.5312, 0.2031, 0.5938, 0.2188, 0.5938, 0.2188, 0.6016, 0.2031, 0.6016, 0.2031, 0.6094, 0.2188, 0.6094, 0.2188, 0.6172, 0.2031, 0.6172, 0.2031, 0.6016, 0.2188, 0.6016, 0.2188, 0.6094, 0.2031, 0.6094, 0.7656, 0.5625, 0.7812, 0.5625, 0.7812, 0.5938, 0.7656, 0.5938, 0.2031, 0.5625, 0.2188, 0.5625, 0.2188, 0.5938, 0.2031, 0.5938, 0.2031, 0.5469, 0.2188, 0.5469, 0.2188, 0.5625, 0.2031, 0.5625, 0.2031, 0.6172, 0.2188, 0.6172, 0.2188, 0.625, 0.2031, 0.625, 0.7656, 0.625, 0.7812, 0.625, 0.7812, 0.75, 0.7656, 0.75, 0.375, 0.8906, 0.625, 0.8906, 0.625, 0.9062, 0.375, 0.9062, 0.2031, 0.625, 0.2188, 0.625, 0.2188, 0.75, 0.2031, 0.75, 0.375, 0.3281, 0.625, 0.3281, 0.625, 0.3438, 0.375, 0.3438, 0.375, 0.875, 0.625, 0.875, 0.625, 0.8906, 0.375, 0.8906, 0.75, 0.625, 0.7656, 0.625, 0.7656, 0.75, 0.75, 0.75, 0.75, 0.6172, 0.7656, 0.625, 0.75, 0.625, 0.75, 0.5625, 0.7656, 0.5625, 0.7656, 0.5938, 0.75, 0.5938, 0.75, 0.5938, 0.7656, 0.5938, 0.75, 0.6016, 0.75, 0.5, 0.7656, 0.5, 0.75, 0.5156, 0.2188, 0.5, 0.2344, 0.5, 0.2344, 0.5156, 0.2188, 0.5156, 0.2188, 0.5312, 0.2344, 0.5312, 0.2344, 0.5469, 0.2188, 0.5469, 0.2188, 0.5156, 0.2344, 0.5156, 0.2344, 0.5312, 0.2188, 0.5312, 0.2188, 0.5938, 0.2344, 0.5938, 0.2344, 0.6016, 0.2188, 0.6016, 0.2188, 0.6094, 0.2344, 0.6094, 0.2344, 0.6172, 0.2188, 0.6172, 0.2188, 0.6016, 0.2344, 0.6016, 0.2344, 0.6094, 0.2188, 0.6094, 0.2188, 0.5625, 0.2344, 0.5625, 0.2344, 0.5938, 0.2188, 0.5938, 0.2188, 0.5469, 0.2344, 0.5469, 0.2344, 0.5625, 0.2188, 0.5625, 0.2188, 0.6172, 0.2344, 0.6172, 0.2344, 0.625, 0.2188, 0.625, 0.2188, 0.625, 0.2344, 0.625, 0.2344, 0.75, 0.2188, 0.75, 0.375, 0.3438, 0.625, 0.3438, 0.625, 0.3594, 0.375, 0.3594, 0.375, 0.3125, 0.625, 0.3125, 0.625, 0.3281, 0.375, 0.3281, 0.1875, 0.625, 0.2031, 0.625, 0.2031, 0.75, 0.1875, 0.75, 0.1875, 0.6172, 0.2031, 0.6172, 0.2031, 0.625, 0.1875, 0.625, 0.1875, 0.5469, 0.2031, 0.5469, 0.2031, 0.5625, 0.1875, 0.5625, 0.1875, 0.5625, 0.2031, 0.5625, 0.2031, 0.5938, 0.1875, 0.5938, 0.1875, 0.6016, 0.2031, 0.6016, 0.2031, 0.6094, 0.1875, 0.6094, 0.1875, 0.6094, 0.2031, 0.6094, 0.2031, 0.6172, 0.1875, 0.6172, 0.1875, 0.5938, 0.2031, 0.5938, 0.2031, 0.6016, 0.1875, 0.6016, 0.1875, 0.5156, 0.2031, 0.5156, 0.2031, 0.5312, 0.1875, 0.5312, 0.1875, 0.5312, 0.2031, 0.5312, 0.2031, 0.5469, 0.1875, 0.5469, 0.1875, 0.5, 0.2031, 0.5, 0.2031, 0.5156, 0.1875, 0.5156, 0.7812, 0.5625, 0.7969, 0.5625, 0.7969, 0.5938, 0.7812, 0.5938, 0.7812, 0.625, 0.7969, 0.625, 0.7969, 0.75, 0.7812, 0.75, 0.375, 0.9062, 0.625, 0.9062, 0.625, 0.9219, 0.375, 0.9219, 0.8594, 0.6016, 0.8556, 0.5938, 0.8594, 0.5938, 0.8556, 0.625, 0.8594, 0.6172, 0.8594, 0.625, 0.8556, 0.5625, 0.8594, 0.5469, 0.8594, 0.5625, 0.8477, 0.5625, 0.8438, 0.5625, 0.8438, 0.5469, 0.7656, 0.5625, 0.75, 0.5625, 0.75, 0.5469, 0.7969, 0.5625, 0.8125, 0.5469, 0.8125, 0.5625, 0.8125, 0.6016, 0.7969, 0.5938, 0.8125, 0.5938, 0.7969, 0.625, 0.8125, 0.6172, 0.8125, 0.625, 0.8594, 0.625, 0.875, 0.625, 0.875, 0.75, 0.8594, 0.75, 0.375, 0.9844, 0.625, 0.9844, 0.625, 1.0, 0.375, 1.0, 0.375, 0.2344, 0.625, 0.2344, 0.625, 0.25, 0.375, 0.25, 0.25, 0.625, 0.375, 0.625, 0.375, 0.75, 0.25, 0.75, 0.375, 0.625, 0.625, 0.625, 0.625, 0.75, 0.375, 0.75, 0.375, 0.375, 0.625, 0.375, 0.625, 0.5, 0.375, 0.5, 0.375, 0.3594, 0.625, 0.3594, 0.625, 0.375, 0.375, 0.375, 0.2344, 0.625, 0.25, 0.625, 0.25, 0.75, 0.2344, 0.75, 0.375, 0.75, 0.625, 0.75, 0.625, 0.875, 0.375, 0.875, 0.625, 0.625, 0.75, 0.625, 0.75, 0.75, 0.625, 0.75, 0.1562, 0.625, 0.1875, 0.625, 0.1875, 0.75, 0.1562, 0.75, 0.375, 0.2812, 0.625, 0.2812, 0.625, 0.3125, 0.375, 0.3125, 0.375, 0.9219, 0.625, 0.9219, 0.625, 0.9375, 0.375, 0.9375, 0.7969, 0.625, 0.8125, 0.625, 0.8125, 0.75, 0.7969, 0.75, 0.375, 0.2773, 0.625, 0.2773, 0.625, 0.2812, 0.375, 0.2812, 0.1523, 0.625, 0.1562, 0.625, 0.1562, 0.75, 0.1523, 0.75, 0.375, 0.9375, 0.625, 0.9375, 0.625, 0.9688, 0.375, 0.9688, 0.8125, 0.625, 0.8438, 0.625, 0.8438, 0.75, 0.8125, 0.75, 0.125, 0.625, 0.1406, 0.625, 0.1406, 0.75, 0.125, 0.75, 0.375, 0.25, 0.625, 0.25, 0.625, 0.2656, 0.375, 0.2656, 0.375, 0.9806, 0.625, 0.9806, 0.625, 0.9844, 0.375, 0.9844, 0.8556, 0.625, 0.8594, 0.625, 0.8594, 0.75, 0.8556, 0.75, 0.125, 0.6172, 0.1406, 0.6172, 0.1406, 0.625, 0.125, 0.625, 0.8125, 0.6172, 0.8438, 0.6172, 0.8438, 0.625, 0.8125, 0.625, 0.1523, 0.6172, 0.1562, 0.6172, 0.1562, 0.625, 0.1523, 0.625, 0.1562, 0.6172, 0.1875, 0.6172, 0.1875, 0.625, 0.1562, 0.625, 0.625, 0.6172, 0.75, 0.6172, 0.75, 0.625, 0.625, 0.625, 0.2344, 0.6172, 0.25, 0.6172, 0.25, 0.625, 0.2344, 0.625, 0.375, 0.6172, 0.625, 0.6172, 0.625, 0.625, 0.375, 0.625, 0.25, 0.6172, 0.375, 0.6172, 0.375, 0.625, 0.25, 0.625, 0.375, 0.0, 0.625, 0.0, 0.625, 0.125, 0.375, 0.125, 0.8594, 0.6172, 0.875, 0.6172, 0.875, 0.625, 0.8594, 0.625, 0.8594, 0.5469, 0.875, 0.5469, 0.875, 0.5625, 0.8594, 0.5625, 0.25, 0.5469, 0.375, 0.5469, 0.375, 0.5625, 0.25, 0.5625, 0.375, 0.5469, 0.625, 0.5469, 0.625, 0.5625, 0.375, 0.5625, 0.2344, 0.5469, 0.25, 0.5469, 0.25, 0.5625, 0.2344, 0.5625, 0.625, 0.5469, 0.75, 0.5469, 0.75, 0.5625, 0.625, 0.5625, 0.1562, 0.5469, 0.1875, 0.5469, 0.1875, 0.5625, 0.1563, 0.5625, 0.1523, 0.5469, 0.1562, 0.5469, 0.1563, 0.5625, 0.1523, 0.5625, 0.8125, 0.5469, 0.8438, 0.5469, 0.8438, 0.5625, 0.8125, 0.5625, 0.125, 0.5469, 0.1406, 0.5469, 0.1406, 0.5625, 0.125, 0.5625, 0.375, 0.1562, 0.625, 0.1562, 0.625, 0.1875, 0.375, 0.1875, 0.375, 0.1484, 0.625, 0.1484, 0.625, 0.1562, 0.375, 0.1562, 0.8594, 0.5625, 0.875, 0.5625, 0.875, 0.5938, 0.8594, 0.5938, 0.25, 0.5625, 0.375, 0.5625, 0.375, 0.5938, 0.25, 0.5938, 0.375, 0.5625, 0.625, 0.5625, 0.625, 0.5938, 0.375, 0.5938, 0.2344, 0.5625, 0.25, 0.5625, 0.25, 0.5938, 0.2344, 0.5938, 0.625, 0.5625, 0.75, 0.5625, 0.75, 0.5938, 0.625, 0.5938, 0.1563, 0.5625, 0.1875, 0.5625, 0.1875, 0.5938, 0.1562, 0.5938, 0.7969, 0.5625, 0.8125, 0.5625, 0.8125, 0.5938, 0.7969, 0.5938, 0.1523, 0.5625, 0.1563, 0.5625, 0.1562, 0.5938, 0.1523, 0.5938, 0.8125, 0.5625, 0.8438, 0.5625, 0.8438, 0.5938, 0.8125, 0.5938, 0.125, 0.5625, 0.1406, 0.5625, 0.1406, 0.5938, 0.125, 0.5938, 0.8556, 0.5625, 0.8594, 0.5625, 0.8594, 0.5938, 0.8556, 0.5938, 0.375, 0.1328, 0.625, 0.1328, 0.625, 0.1406, 0.375, 0.1406, 0.8594, 0.6016, 0.875, 0.6016, 0.875, 0.6094, 0.8594, 0.6094, 0.25, 0.6016, 0.375, 0.6016, 0.375, 0.6094, 0.25, 0.6094, 0.375, 0.6016, 0.625, 0.6016, 0.625, 0.6094, 0.375, 0.6094, 0.2344, 0.6016, 0.25, 0.6016, 0.25, 0.6094, 0.2344, 0.6094, 0.625, 0.6016, 0.75, 0.6016, 0.75, 0.6094, 0.625, 0.6094, 0.1562, 0.6016, 0.1875, 0.6016, 0.1875, 0.6094, 0.1562, 0.6094, 0.1523, 0.6016, 0.1562, 0.6016, 0.1562, 0.6094, 0.1523, 0.6094, 0.8125, 0.6016, 0.8438, 0.6016, 0.8438, 0.6094, 0.8125, 0.6094, 0.125, 0.6016, 0.1406, 0.6016, 0.1406, 0.6094, 0.125, 0.6094, 0.375, 0.125, 0.625, 0.125, 0.625, 0.1328, 0.375, 0.1328, 0.8594, 0.6094, 0.875, 0.6094, 0.875, 0.6172, 0.8594, 0.6172, 0.25, 0.6094, 0.375, 0.6094, 0.375, 0.6172, 0.25, 0.6172, 0.375, 0.6094, 0.625, 0.6094, 0.625, 0.6172, 0.375, 0.6172, 0.2344, 0.6094, 0.25, 0.6094, 0.25, 0.6172, 0.2344, 0.6172, 0.625, 0.6094, 0.75, 0.6094, 0.75, 0.6172, 0.625, 0.6172, 0.1562, 0.6094, 0.1875, 0.6094, 0.1875, 0.6172, 0.1562, 0.6172, 0.1523, 0.6094, 0.1562, 0.6094, 0.1562, 0.6172, 0.1523, 0.6172, 0.8125, 0.6094, 0.8438, 0.6094, 0.8438, 0.6172, 0.8125, 0.6172, 0.125, 0.6094, 0.1406, 0.6094, 0.1406, 0.6172, 0.125, 0.6172, 0.8556, 0.5938, 0.8594, 0.6016, 0.8556, 0.6016, 0.8556, 0.6006, 0.8556, 0.6094, 0.8594, 0.6094, 0.8594, 0.6172, 0.8556, 0.6145, 0.125, 0.5938, 0.1406, 0.5938, 0.1406, 0.6016, 0.125, 0.6016, 0.8125, 0.5938, 0.8438, 0.5938, 0.8438, 0.6016, 0.8125, 0.6016, 0.1523, 0.5938, 0.1562, 0.5938, 0.1562, 0.6016, 0.1523, 0.6016, 0.1562, 0.5938, 0.1875, 0.5938, 0.1875, 0.6016, 0.1562, 0.6016, 0.625, 0.5938, 0.75, 0.5938, 0.75, 0.6016, 0.625, 0.6016, 0.2344, 0.5938, 0.25, 0.5938, 0.25, 0.6016, 0.2344, 0.6016, 0.375, 0.5938, 0.625, 0.5938, 0.625, 0.6016, 0.375, 0.6016, 0.25, 0.5938, 0.375, 0.5938, 0.375, 0.6016, 0.25, 0.6016, 0.8594, 0.5938, 0.875, 0.5938, 0.875, 0.6016, 0.8594, 0.6016, 0.375, 0.1406, 0.625, 0.1406, 0.625, 0.1484, 0.375, 0.1484, 0.125, 0.5156, 0.1406, 0.5156, 0.1406, 0.5312, 0.125, 0.5312, 0.8125, 0.5156, 0.8438, 0.5156, 0.8438, 0.5312, 0.8125, 0.5312, 0.1523, 0.5156, 0.1562, 0.5156, 0.1562, 0.5312, 0.1523, 0.5312, 0.1562, 0.5156, 0.1875, 0.5156, 0.1875, 0.5312, 0.1562, 0.5312, 0.625, 0.5156, 0.75, 0.5156, 0.75, 0.5312, 0.625, 0.5312, 0.2344, 0.5156, 0.25, 0.5156, 0.25, 0.5312, 0.2344, 0.5312, 0.375, 0.5156, 0.625, 0.5156, 0.625, 0.5312, 0.375, 0.5312, 0.25, 0.5156, 0.375, 0.5156, 0.375, 0.5312, 0.25, 0.5312, 0.8594, 0.5156, 0.875, 0.5156, 0.875, 0.5312, 0.8594, 0.5312, 0.375, 0.2031, 0.625, 0.2031, 0.625, 0.2188, 0.375, 0.2188, 0.375, 0.1875, 0.625, 0.1875, 0.625, 0.2031, 0.375, 0.2031, 0.125, 0.5312, 0.1406, 0.5312, 0.1406, 0.5469, 0.125, 0.5469, 0.8125, 0.5312, 0.8438, 0.5312, 0.8438, 0.5469, 0.8125, 0.5469, 0.1523, 0.5312, 0.1562, 0.5312, 0.1562, 0.5469, 0.1523, 0.5469, 0.1562, 0.5312, 0.1875, 0.5312, 0.1875, 0.5469, 0.1562, 0.5469, 0.625, 0.5312, 0.75, 0.5312, 0.75, 0.5469, 0.625, 0.5469, 0.2344, 0.5312, 0.25, 0.5312, 0.25, 0.5469, 0.2344, 0.5469, 0.375, 0.5312, 0.625, 0.5312, 0.625, 0.5469, 0.375, 0.5469, 0.25, 0.5312, 0.375, 0.5312, 0.375, 0.5469, 0.25, 0.5469, 0.8594, 0.5312, 0.875, 0.5312, 0.875, 0.5469, 0.8594, 0.5469, 0.8594, 0.5, 0.875, 0.5, 0.875, 0.5156, 0.8594, 0.5156, 0.25, 0.5, 0.375, 0.5, 0.375, 0.5156, 0.25, 0.5156, 0.375, 0.5, 0.625, 0.5, 0.625, 0.5156, 0.375, 0.5156, 0.2344, 0.5, 0.25, 0.5, 0.25, 0.5156, 0.2344, 0.5156, 0.625, 0.5, 0.75, 0.5, 0.75, 0.5156, 0.625, 0.5156, 0.1562, 0.5, 0.1875, 0.5, 0.1875, 0.5156, 0.1562, 0.5156, 0.7969, 0.5, 0.8125, 0.5, 0.8125, 0.5156, 0.1523, 0.5, 0.1562, 0.5, 0.1562, 0.5156, 0.1523, 0.5156, 0.8125, 0.5, 0.8438, 0.5, 0.8438, 0.5156, 0.8125, 0.5156, 0.125, 0.5, 0.1406, 0.5, 0.1406, 0.5156, 0.125, 0.5156, 0.8556, 0.5, 0.8594, 0.5, 0.8594, 0.5156, 0.375, 0.2188, 0.625, 0.2188, 0.625, 0.2344, 0.375, 0.2344, 0.1444, 0.5, 0.1484, 0.5, 0.1484, 0.5156, 0.1444, 0.5156, 0.1444, 0.5312, 0.1484, 0.5312, 0.1484, 0.5469, 0.1444, 0.5469, 0.8556, 0.6172, 0.8561, 0.6172, 0.8594, 0.6172, 0.8556, 0.625, 0.1444, 0.5156, 0.1484, 0.5156, 0.1484, 0.5312, 0.1444, 0.5312, 0.1444, 0.5938, 0.1484, 0.5938, 0.1484, 0.6016, 0.1444, 0.6016, 0.1444, 0.6094, 0.1484, 0.6094, 0.1484, 0.6172, 0.1444, 0.6172, 0.1444, 0.6016, 0.1484, 0.6016, 0.1484, 0.6094, 0.1444, 0.6094, 0.8477, 0.5625, 0.8516, 0.5625, 0.8516, 0.5938, 0.8477, 0.5938, 0.1444, 0.5625, 0.1484, 0.5625, 0.1484, 0.5938, 0.1444, 0.5938, 0.1444, 0.5469, 0.1484, 0.5469, 0.1484, 0.5625, 0.1444, 0.5625, 0.1444, 0.6172, 0.1484, 0.6172, 0.1484, 0.625, 0.1444, 0.625, 0.8477, 0.625, 0.8516, 0.625, 0.8516, 0.75, 0.8477, 0.75, 0.375, 0.9727, 0.625, 0.9727, 0.625, 0.9766, 0.375, 0.9766, 0.1444, 0.625, 0.1484, 0.625, 0.1484, 0.75, 0.1444, 0.75, 0.375, 0.2694, 0.625, 0.2694, 0.625, 0.2734, 0.375, 0.2734, 0.375, 0.9688, 0.625, 0.9688, 0.625, 0.9727, 0.375, 0.9727, 0.8438, 0.625, 0.8477, 0.625, 0.8477, 0.75, 0.8438, 0.75, 0.8438, 0.6172, 0.8477, 0.625, 0.8438, 0.625, 0.8438, 0.5625, 0.8477, 0.5625, 0.8477, 0.5938, 0.8438, 0.5938, 0.8438, 0.5938, 0.8477, 0.5938, 0.8438, 0.6016, 0.8438, 0.5, 0.8477, 0.5, 0.8438, 0.5156, 0.1484, 0.5, 0.1523, 0.5, 0.1523, 0.5156, 0.1484, 0.5156, 0.1484, 0.5312, 0.1523, 0.5312, 0.1523, 0.5469, 0.1484, 0.5469, 0.1484, 0.5156, 0.1523, 0.5156, 0.1523, 0.5312, 0.1484, 0.5312, 0.1484, 0.5938, 0.1523, 0.5938, 0.1523, 0.6016, 0.1484, 0.6016, 0.1484, 0.6094, 0.1523, 0.6094, 0.1523, 0.6172, 0.1484, 0.6172, 0.1484, 0.6016, 0.1523, 0.6016, 0.1523, 0.6094, 0.1484, 0.6094, 0.1484, 0.5625, 0.1523, 0.5625, 0.1523, 0.5938, 0.1484, 0.5938, 0.1484, 0.5469, 0.1523, 0.5469, 0.1523, 0.5625, 0.1484, 0.5625, 0.1484, 0.6172, 0.1523, 0.6172, 0.1523, 0.625, 0.1484, 0.625, 0.1484, 0.625, 0.1523, 0.625, 0.1523, 0.75, 0.1484, 0.75, 0.375, 0.2734, 0.625, 0.2734, 0.625, 0.2773, 0.375, 0.2773, 0.375, 0.2656, 0.625, 0.2656, 0.625, 0.2694, 0.375, 0.2694, 0.1406, 0.625, 0.1444, 0.625, 0.1444, 0.75, 0.1406, 0.75, 0.1406, 0.6172, 0.1444, 0.6172, 0.1444, 0.625, 0.1406, 0.625, 0.1406, 0.5469, 0.1444, 0.5469, 0.1444, 0.5625, 0.1406, 0.5625, 0.1406, 0.5625, 0.1444, 0.5625, 0.1444, 0.5938, 0.1406, 0.5938, 0.1406, 0.6016, 0.1444, 0.6016, 0.1444, 0.6094, 0.1406, 0.6094, 0.1406, 0.6094, 0.1444, 0.6094, 0.1444, 0.6172, 0.1406, 0.6172, 0.1406, 0.5938, 0.1444, 0.5938, 0.1444, 0.6016, 0.1406, 0.6016, 0.1406, 0.5156, 0.1444, 0.5156, 0.1444, 0.5312, 0.1406, 0.5312, 0.1406, 0.5312, 0.1444, 0.5312, 0.1444, 0.5469, 0.1406, 0.5469, 0.1406, 0.5, 0.1444, 0.5, 0.1444, 0.5156, 0.1406, 0.5156, 0.8516, 0.5625, 0.8556, 0.5625, 0.8556, 0.5938, 0.8516, 0.5938, 0.8516, 0.625, 0.8556, 0.625, 0.8556, 0.75, 0.8516, 0.75, 0.375, 0.9766, 0.625, 0.9766, 0.625, 0.9806, 0.375, 0.9806, 0.2031, 0.5, 0.2188, 0.5, 0.2188, 0.5156, 0.2031, 0.5156, 0.2031, 0.5312, 0.2188, 0.5312, 0.2188, 0.5469, 0.2031, 0.5469, 0.2031, 0.5156, 0.2188, 0.5156, 0.2188, 0.5312, 0.2031, 0.5312, 0.2031, 0.5938, 0.2188, 0.5938, 0.2188, 0.6016, 0.2031, 0.6016, 0.2031, 0.6094, 0.2188, 0.6094, 0.2188, 0.6172, 0.2031, 0.6172, 0.2031, 0.6016, 0.2188, 0.6016, 0.2188, 0.6094, 0.2031, 0.6094, 0.7656, 0.5625, 0.7812, 0.5625, 0.7812, 0.5938, 0.7656, 0.5938, 0.2031, 0.5625, 0.2188, 0.5625, 0.2188, 0.5938, 0.2031, 0.5938, 0.2031, 0.5469, 0.2188, 0.5469, 0.2188, 0.5625, 0.2031, 0.5625, 0.2031, 0.6172, 0.2188, 0.6172, 0.2188, 0.625, 0.2031, 0.625, 0.7656, 0.625, 0.7812, 0.625, 0.7812, 0.75, 0.7656, 0.75, 0.375, 0.8906, 0.625, 0.8906, 0.625, 0.9062, 0.375, 0.9062, 0.2031, 0.625, 0.2188, 0.625, 0.2188, 0.75, 0.2031, 0.75, 0.375, 0.3281, 0.625, 0.3281, 0.625, 0.3438, 0.375, 0.3438, 0.375, 0.875, 0.625, 0.875, 0.625, 0.8906, 0.375, 0.8906, 0.75, 0.625, 0.7656, 0.625, 0.7656, 0.75, 0.75, 0.75, 0.75, 0.6172, 0.7656, 0.625, 0.75, 0.625, 0.75, 0.5625, 0.7656, 0.5625, 0.7656, 0.5938, 0.75, 0.5938, 0.75, 0.5938, 0.7656, 0.5938, 0.75, 0.6016, 0.75, 0.5, 0.7656, 0.5, 0.75, 0.5156, 0.2188, 0.5, 0.2344, 0.5, 0.2344, 0.5156, 0.2188, 0.5156, 0.2188, 0.5312, 0.2344, 0.5312, 0.2344, 0.5469, 0.2188, 0.5469, 0.2188, 0.5156, 0.2344, 0.5156, 0.2344, 0.5312, 0.2188, 0.5312, 0.2188, 0.5938, 0.2344, 0.5938, 0.2344, 0.6016, 0.2188, 0.6016, 0.2188, 0.6094, 0.2344, 0.6094, 0.2344, 0.6172, 0.2188, 0.6172, 0.2188, 0.6016, 0.2344, 0.6016, 0.2344, 0.6094, 0.2188, 0.6094, 0.2188, 0.5625, 0.2344, 0.5625, 0.2344, 0.5938, 0.2188, 0.5938, 0.2188, 0.5469, 0.2344, 0.5469, 0.2344, 0.5625, 0.2188, 0.5625, 0.2188, 0.6172, 0.2344, 0.6172, 0.2344, 0.625, 0.2188, 0.625, 0.2188, 0.625, 0.2344, 0.625, 0.2344, 0.75, 0.2188, 0.75, 0.375, 0.3438, 0.625, 0.3438, 0.625, 0.3594, 0.375, 0.3594, 0.375, 0.3125, 0.625, 0.3125, 0.625, 0.3281, 0.375, 0.3281, 0.1875, 0.625, 0.2031, 0.625, 0.2031, 0.75, 0.1875, 0.75, 0.1875, 0.6172, 0.2031, 0.6172, 0.2031, 0.625, 0.1875, 0.625, 0.1875, 0.5469, 0.2031, 0.5469, 0.2031, 0.5625, 0.1875, 0.5625, 0.1875, 0.5625, 0.2031, 0.5625, 0.2031, 0.5938, 0.1875, 0.5938, 0.1875, 0.6016, 0.2031, 0.6016, 0.2031, 0.6094, 0.1875, 0.6094, 0.1875, 0.6094, 0.2031, 0.6094, 0.2031, 0.6172, 0.1875, 0.6172, 0.1875, 0.5938, 0.2031, 0.5938, 0.2031, 0.6016, 0.1875, 0.6016, 0.1875, 0.5156, 0.2031, 0.5156, 0.2031, 0.5312, 0.1875, 0.5312, 0.1875, 0.5312, 0.2031, 0.5312, 0.2031, 0.5469, 0.1875, 0.5469, 0.1875, 0.5, 0.2031, 0.5, 0.2031, 0.5156, 0.1875, 0.5156, 0.7812, 0.5625, 0.7969, 0.5625, 0.7969, 0.5938, 0.7812, 0.5938, 0.7812, 0.625, 0.7969, 0.625, 0.7969, 0.75, 0.7812, 0.75, 0.375, 0.9062, 0.625, 0.9062, 0.625, 0.9219, 0.375, 0.9219, 0.8594, 0.6016, 0.8556, 0.5938, 0.8594, 0.5938, 0.8556, 0.625, 0.8594, 0.6172, 0.8594, 0.625, 0.8556, 0.5625, 0.8594, 0.5469, 0.8594, 0.5625, 0.8477, 0.5625, 0.8438, 0.5625, 0.8438, 0.5469, 0.7656, 0.5625, 0.75, 0.5625, 0.75, 0.5469, 0.7969, 0.5625, 0.8125, 0.5469, 0.8125, 0.5625, 0.8125, 0.6016, 0.7969, 0.5938, 0.8125, 0.5938, 0.7969, 0.625, 0.8125, 0.6172, 0.8125, 0.625, 0.8477, 0.5938, 0.8516, 0.5938, 0.8516, 0.6016, 0.8491, 0.6016, 0.844, 0.6016, 0.8477, 0.6044, 0.8477, 0.6094, 0.8438, 0.6094, 0.8438, 0.6094, 0.8477, 0.6094, 0.8477, 0.6143, 0.8438, 0.6172, 0.8516, 0.5938, 0.8556, 0.5938, 0.8541, 0.6016, 0.8516, 0.6016, 0.8516, 0.6172, 0.8541, 0.6172, 0.8556, 0.625, 0.8516, 0.625, 0.8477, 0.625, 0.8438, 0.6172, 0.8477, 0.6172, 0.8477, 0.6181, 0.7969, 0.5625, 0.7812, 0.5625, 0.7812, 0.5625, 0.7969, 0.5625, 0.8477, 0.5625, 0.8438, 0.5469, 0.8438, 0.5469, 0.8477, 0.5625, 0.7969, 0.625, 0.7812, 0.625, 0.7812, 0.625, 0.7969, 0.625, 0.8594, 0.5469, 0.8556, 0.5625, 0.8556, 0.5625, 0.8594, 0.5469, 0.625, 0.3438, 0.625, 0.3281, 0.625, 0.3281, 0.625, 0.3438, 0.8438, 0.6016, 0.8477, 0.5938, 0.8477, 0.5938, 0.8438, 0.6016, 0.8594, 0.5312, 0.8594, 0.5469, 0.8594, 0.5469, 0.8594, 0.5312, 0.8477, 0.625, 0.8438, 0.6172, 0.8438, 0.6172, 0.8477, 0.625, 0.8594, 0.6094, 0.8594, 0.6172, 0.8594, 0.6172, 0.8594, 0.6094, 0.8125, 0.6172, 0.7969, 0.625, 0.7969, 0.625, 0.8125, 0.6172, 0.8477, 0.5938, 0.8516, 0.5938, 0.8516, 0.5938, 0.8477, 0.5938, 0.8438, 0.5469, 0.8438, 0.5312, 0.8438, 0.5312, 0.8438, 0.5469, 0.8594, 0.6172, 0.8556, 0.625, 0.8556, 0.625, 0.8594, 0.6172, 0.8438, 0.6172, 0.8438, 0.6094, 0.8438, 0.6094, 0.8438, 0.6172, 0.7656, 0.625, 0.75, 0.6172, 0.75, 0.6172, 0.7656, 0.625, 0.8516, 0.5625, 0.8477, 0.5625, 0.8477, 0.5625, 0.8516, 0.5625, 0.8125, 0.5312, 0.8125, 0.5469, 0.8125, 0.5469, 0.8125, 0.5312, 0.8556, 0.5938, 0.8594, 0.6016, 0.8594, 0.6016, 0.8556, 0.5938, 0.8125, 0.6094, 0.8125, 0.6172, 0.8125, 0.6172, 0.8125, 0.6094, 0.75, 0.6016, 0.7656, 0.5938, 0.7656, 0.5938, 0.75, 0.6016, 0.8516, 0.625, 0.8477, 0.625, 0.8477, 0.625, 0.8516, 0.625, 0.75, 0.5469, 0.75, 0.5312, 0.75, 0.5312, 0.75, 0.5469, 0.75, 0.6172, 0.75, 0.6094, 0.75, 0.6094, 0.75, 0.6172, 0.7969, 0.5938, 0.8125, 0.6016, 0.8125, 0.6016, 0.7969, 0.5938, 0.625, 0.2773, 0.625, 0.2734, 0.625, 0.2734, 0.625, 0.2773, 0.7656, 0.5938, 0.7812, 0.5938, 0.7812, 0.5938, 0.7656, 0.5938, 0.75, 0.5156, 0.7656, 0.5, 0.7656, 0.5, 0.75, 0.5156, 0.8516, 0.5938, 0.8556, 0.5938, 0.8556, 0.5938, 0.8516, 0.5938, 0.7812, 0.5625, 0.7656, 0.5625, 0.7656, 0.5625, 0.7812, 0.5625, 0.7969, 0.5, 0.8125, 0.5156, 0.8125, 0.5156, 0.7969, 0.5, 0.8594, 0.5156, 0.8594, 0.5312, 0.8594, 0.5312, 0.8594, 0.5156, 0.8556, 0.5625, 0.8516, 0.5625, 0.8516, 0.5625, 0.8556, 0.5625, 0.7812, 0.625, 0.7656, 0.625, 0.7656, 0.625, 0.7812, 0.625, 0.8594, 0.6016, 0.8594, 0.6094, 0.8594, 0.6094, 0.8594, 0.6016, 0.8125, 0.5469, 0.7969, 0.5625, 0.7969, 0.5625, 0.8125, 0.5469, 0.8438, 0.5312, 0.8438, 0.5156, 0.8438, 0.5156, 0.8438, 0.5312, 0.8556, 0.625, 0.8516, 0.625, 0.8516, 0.625, 0.8556, 0.625, 0.625, 0.3594, 0.625, 0.3438, 0.625, 0.3438, 0.625, 0.3594, 0.8438, 0.6094, 0.8438, 0.6016, 0.8438, 0.6016, 0.8438, 0.6094, 0.7656, 0.5625, 0.75, 0.5469, 0.75, 0.5469, 0.7656, 0.5625, 0.8125, 0.5156, 0.8125, 0.5312, 0.8125, 0.5312, 0.8125, 0.5156, 0.625, 0.2734, 0.625, 0.2694, 0.625, 0.2694, 0.625, 0.2734, 0.8125, 0.6016, 0.8125, 0.6094, 0.8125, 0.6094, 0.8125, 0.6016, 0.8556, 0.5, 0.8594, 0.5156, 0.8594, 0.5156, 0.8556, 0.5, 0.75, 0.5312, 0.75, 0.5156, 0.75, 0.5156, 0.75, 0.5312, 0.7812, 0.5938, 0.7969, 0.5938, 0.7969, 0.5938, 0.7812, 0.5938, 0.75, 0.6094, 0.75, 0.6016, 0.75, 0.6016, 0.75, 0.6094, 0.8438, 0.5156, 0.8477, 0.5, 0.8477, 0.5, 0.8438, 0.5156, 0.7969, 0.5625, 0.7812, 0.5625, 0.7812, 0.5625, 0.7969, 0.5625, 0.8477, 0.5625, 0.8438, 0.5469, 0.8438, 0.5469, 0.8477, 0.5625, 0.7969, 0.625, 0.7812, 0.625, 0.7812, 0.625, 0.7969, 0.625, 0.8594, 0.5469, 0.8556, 0.5625, 0.8556, 0.5625, 0.8594, 0.5469, 0.625, 0.3438, 0.625, 0.3281, 0.625, 0.3281, 0.625, 0.3438, 0.8438, 0.6016, 0.8477, 0.5938, 0.8477, 0.5938, 0.8438, 0.6016, 0.8594, 0.5312, 0.8594, 0.5469, 0.8594, 0.5469, 0.8594, 0.5312, 0.8477, 0.625, 0.8438, 0.6172, 0.8438, 0.6172, 0.8477, 0.625, 0.8594, 0.6094, 0.8594, 0.6172, 0.8594, 0.6172, 0.8594, 0.6094, 0.8125, 0.6172, 0.7969, 0.625, 0.7969, 0.625, 0.8125, 0.6172, 0.8477, 0.5938, 0.8516, 0.5938, 0.8516, 0.5938, 0.8477, 0.5938, 0.8438, 0.5469, 0.8438, 0.5312, 0.8438, 0.5312, 0.8438, 0.5469, 0.8594, 0.6172, 0.8556, 0.625, 0.8556, 0.625, 0.8594, 0.6172, 0.8438, 0.6172, 0.8438, 0.6094, 0.8438, 0.6094, 0.8438, 0.6172, 0.7656, 0.625, 0.75, 0.6172, 0.75, 0.6172, 0.7656, 0.625, 0.8516, 0.5625, 0.8477, 0.5625, 0.8477, 0.5625, 0.8516, 0.5625, 0.8125, 0.5312, 0.8125, 0.5469, 0.8125, 0.5469, 0.8125, 0.5312, 0.8556, 0.5938, 0.8594, 0.6016, 0.8594, 0.6016, 0.8556, 0.5938, 0.8125, 0.6094, 0.8125, 0.6172, 0.8125, 0.6172, 0.8125, 0.6094, 0.75, 0.6016, 0.7656, 0.5938, 0.7656, 0.5938, 0.75, 0.6016, 0.8516, 0.625, 0.8477, 0.625, 0.8477, 0.625, 0.8516, 0.625, 0.75, 0.5469, 0.75, 0.5312, 0.75, 0.5312, 0.75, 0.5469, 0.75, 0.6172, 0.75, 0.6094, 0.75, 0.6094, 0.75, 0.6172, 0.7969, 0.5938, 0.8125, 0.6016, 0.8125, 0.6016, 0.7969, 0.5938, 0.625, 0.2773, 0.625, 0.2734, 0.625, 0.2734, 0.625, 0.2773, 0.7656, 0.5938, 0.7812, 0.5938, 0.7812, 0.5938, 0.7656, 0.5938, 0.75, 0.5156, 0.7656, 0.5, 0.7656, 0.5, 0.75, 0.5156, 0.8516, 0.5938, 0.8556, 0.5938, 0.8556, 0.5938, 0.8516, 0.5938, 0.7812, 0.5625, 0.7656, 0.5625, 0.7656, 0.5625, 0.7812, 0.5625, 0.7969, 0.5, 0.8125, 0.5156, 0.8125, 0.5156, 0.7969, 0.5, 0.8594, 0.5156, 0.8594, 0.5312, 0.8594, 0.5312, 0.8594, 0.5156, 0.8556, 0.5625, 0.8516, 0.5625, 0.8516, 0.5625, 0.8556, 0.5625, 0.7812, 0.625, 0.7656, 0.625, 0.7656, 0.625, 0.7812, 0.625, 0.8594, 0.6016, 0.8594, 0.6094, 0.8594, 0.6094, 0.8594, 0.6016, 0.8125, 0.5469, 0.7969, 0.5625, 0.7969, 0.5625, 0.8125, 0.5469, 0.8438, 0.5312, 0.8438, 0.5156, 0.8438, 0.5156, 0.8438, 0.5312, 0.8556, 0.625, 0.8516, 0.625, 0.8516, 0.625, 0.8556, 0.625, 0.625, 0.3594, 0.625, 0.3438, 0.625, 0.3438, 0.625, 0.3594, 0.8438, 0.6094, 0.8438, 0.6016, 0.8438, 0.6016, 0.8438, 0.6094, 0.7656, 0.5625, 0.75, 0.5469, 0.75, 0.5469, 0.7656, 0.5625, 0.8125, 0.5156, 0.8125, 0.5312, 0.8125, 0.5312, 0.8125, 0.5156, 0.625, 0.2734, 0.625, 0.2694, 0.625, 0.2694, 0.625, 0.2734, 0.8125, 0.6016, 0.8125, 0.6094, 0.8125, 0.6094, 0.8125, 0.6016, 0.8556, 0.5, 0.8594, 0.5156, 0.8594, 0.5156, 0.8556, 0.5, 0.75, 0.5312, 0.75, 0.5156, 0.75, 0.5156, 0.75, 0.5312, 0.7812, 0.5938, 0.7969, 0.5938, 0.7969, 0.5938, 0.7812, 0.5938, 0.75, 0.6094, 0.75, 0.6016, 0.75, 0.6016, 0.75, 0.6094, 0.8438, 0.5156, 0.8477, 0.5, 0.8477, 0.5, 0.8438, 0.5156, 0.8481, 0.6094, 0.848, 0.6048, 0.8493, 0.6023, 0.8499, 0.6094, 0.8493, 0.6165, 0.848, 0.6139, 0.8481, 0.6094, 0.8499, 0.6094, 0.8551, 0.6139, 0.8538, 0.6164, 0.8533, 0.6094, 0.855, 0.6094, 0.855, 0.6094, 0.8533, 0.6094, 0.8538, 0.6023, 0.8551, 0.6049, 0.8477, 0.625, 0.8491, 0.6172, 0.8516, 0.6172, 0.8516, 0.625, 0.8438, 0.6014, 0.8477, 0.5938, 0.8477, 0.6016, 0.8473, 0.6016, 0.8556, 0.6043, 0.8594, 0.6016, 0.8594, 0.6094, 0.8556, 0.6094, 0.8556, 0.5938, 0.8594, 0.6016, 0.8556, 0.6016, 0.8556, 0.6006, 0.8556, 0.6094, 0.8594, 0.6094, 0.8594, 0.6172, 0.8556, 0.6145, 0.8556, 0.6172, 0.8561, 0.6172, 0.8594, 0.6172, 0.8556, 0.625, 0.8477, 0.5938, 0.8516, 0.5938, 0.8516, 0.6016, 0.8491, 0.6016, 0.844, 0.6016, 0.8477, 0.6044, 0.8477, 0.6094, 0.8438, 0.6094, 0.8438, 0.6094, 0.8477, 0.6094, 0.8477, 0.6143, 0.8438, 0.6172, 0.8516, 0.5938, 0.8556, 0.5938, 0.8541, 0.6016, 0.8516, 0.6016, 0.8516, 0.6172, 0.8541, 0.6172, 0.8556, 0.625, 0.8516, 0.625, 0.8477, 0.625, 0.8438, 0.6172, 0.8477, 0.6172, 0.8477, 0.6181, 0.8491, 0.6016, 0.8516, 0.6016, 0.8516, 0.6016, 0.8491, 0.6016, 0.8561, 0.6172, 0.8556, 0.6172, 0.8556, 0.6172, 0.8561, 0.6172, 0.8473, 0.6016, 0.8477, 0.6016, 0.8477, 0.6016, 0.8473, 0.6016, 0.8516, 0.6016, 0.8541, 0.6016, 0.8541, 0.6016, 0.8516, 0.6016, 0.8477, 0.625, 0.8491, 0.6172, 0.8516, 0.6172, 0.8516, 0.625, 0.8438, 0.6014, 0.8477, 0.5938, 0.8477, 0.6016, 0.8473, 0.6016, 0.8556, 0.6043, 0.8594, 0.6016, 0.8594, 0.6094, 0.8556, 0.6094, 0.8499, 0.6094, 0.8516, 0.6094, 0.8516, 0.6163, 0.8493, 0.6165, 0.8499, 0.6094, 0.8493, 0.6023, 0.8516, 0.6024, 0.8516, 0.6094, 0.8533, 0.6094, 0.8538, 0.6164, 0.8516, 0.6163, 0.8516, 0.6094, 0.8538, 0.6023, 0.8533, 0.6094, 0.8516, 0.6094, 0.8516, 0.6024, 0.8477, 0.6143, 0.8477, 0.6094, 0.8477, 0.6094, 0.8477, 0.6143, 0.8477, 0.6181, 0.8477, 0.6172, 0.8477, 0.6172, 0.8477, 0.6181, 0.8541, 0.6172, 0.8516, 0.6172, 0.8516, 0.6172, 0.8541, 0.6172, 0.8556, 0.6094, 0.8556, 0.6145, 0.8556, 0.6145, 0.8556, 0.6094, 0.8481, 0.6094, 0.848, 0.6048, 0.8493, 0.6023, 0.8499, 0.6094, 0.8493, 0.6165, 0.848, 0.6139, 0.8481, 0.6094, 0.8499, 0.6094, 0.8551, 0.6139, 0.8538, 0.6164, 0.8533, 0.6094, 0.855, 0.6094, 0.855, 0.6094, 0.8533, 0.6094, 0.8538, 0.6023, 0.8551, 0.6049, 0.8499, 0.6094, 0.8493, 0.6023, 0.8516, 0.6024, 0.8516, 0.6094, 0.8499, 0.6094, 0.8516, 0.6094, 0.8516, 0.6163, 0.8493, 0.6165, 0.8533, 0.6094, 0.8538, 0.6164, 0.8516, 0.6163, 0.8516, 0.6094, 0.8538, 0.6023, 0.8533, 0.6094, 0.8516, 0.6094, 0.8516, 0.6024, 0.8516, 0.6172, 0.8491, 0.6172, 0.8491, 0.6172, 0.8516, 0.6172, 0.8556, 0.6006, 0.8556, 0.6016, 0.8556, 0.6016, 0.8556, 0.6006, 0.8556, 0.6043, 0.8556, 0.6094, 0.8556, 0.6094, 0.8556, 0.6043, 0.8477, 0.6094, 0.8477, 0.6044, 0.8477, 0.6044, 0.8477, 0.6094, 0.8556, 0.5938, 0.8594, 0.6016, 0.8556, 0.6016, 0.8556, 0.6006, 0.8556, 0.6094, 0.8594, 0.6094, 0.8594, 0.6172, 0.8556, 0.6145, 0.8556, 0.6172, 0.8561, 0.6172, 0.8594, 0.6172, 0.8556, 0.625, 0.8477, 0.5938, 0.8516, 0.5938, 0.8516, 0.6016, 0.8491, 0.6016, 0.844, 0.6016, 0.8477, 0.6044, 0.8477, 0.6094, 0.8438, 0.6094, 0.8438, 0.6094, 0.8477, 0.6094, 0.8477, 0.6143, 0.8438, 0.6172, 0.8516, 0.5938, 0.8556, 0.5938, 0.8541, 0.6016, 0.8516, 0.6016, 0.8516, 0.6172, 0.8541, 0.6172, 0.8556, 0.625, 0.8516, 0.625, 0.8477, 0.625, 0.8438, 0.6172, 0.8477, 0.6172, 0.8477, 0.6181, 0.8481, 0.6094, 0.848, 0.6048, 0.8493, 0.6023, 0.8499, 0.6094, 0.8493, 0.6165, 0.848, 0.6139, 0.8481, 0.6094, 0.8499, 0.6094, 0.8551, 0.6139, 0.8538, 0.6164, 0.8533, 0.6094, 0.855, 0.6094, 0.855, 0.6094, 0.8533, 0.6094, 0.8538, 0.6023, 0.8551, 0.6049, 0.8477, 0.625, 0.8491, 0.6172, 0.8516, 0.6172, 0.8516, 0.625, 0.8438, 0.6014, 0.8477, 0.5938, 0.8477, 0.6016, 0.8473, 0.6016, 0.8556, 0.6043, 0.8594, 0.6016, 0.8594, 0.6094, 0.8556, 0.6094, 0.8556, 0.5938, 0.8594, 0.6016, 0.8556, 0.6016, 0.8556, 0.6006, 0.8556, 0.6094, 0.8594, 0.6094, 0.8594, 0.6172, 0.8556, 0.6145, 0.8556, 0.6172, 0.8561, 0.6172, 0.8594, 0.6172, 0.8556, 0.625, 0.8477, 0.5938, 0.8516, 0.5938, 0.8516, 0.6016, 0.8491, 0.6016, 0.844, 0.6016, 0.8477, 0.6044, 0.8477, 0.6094, 0.8438, 0.6094, 0.8438, 0.6094, 0.8477, 0.6094, 0.8477, 0.6143, 0.8438, 0.6172, 0.8516, 0.5938, 0.8556, 0.5938, 0.8541, 0.6016, 0.8516, 0.6016, 0.8516, 0.6172, 0.8541, 0.6172, 0.8556, 0.625, 0.8516, 0.625, 0.8477, 0.625, 0.8438, 0.6172, 0.8477, 0.6172, 0.8477, 0.6181, 0.8491, 0.6016, 0.8516, 0.6016, 0.8516, 0.6016, 0.8491, 0.6016, 0.8561, 0.6172, 0.8556, 0.6172, 0.8556, 0.6172, 0.8561, 0.6172, 0.8473, 0.6016, 0.8477, 0.6016, 0.8477, 0.6016, 0.8473, 0.6016, 0.8516, 0.6016, 0.8541, 0.6016, 0.8541, 0.6016, 0.8516, 0.6016, 0.8477, 0.625, 0.8491, 0.6172, 0.8516, 0.6172, 0.8516, 0.625, 0.8438, 0.6014, 0.8477, 0.5938, 0.8477, 0.6016, 0.8473, 0.6016, 0.8556, 0.6043, 0.8594, 0.6016, 0.8594, 0.6094, 0.8556, 0.6094, 0.8499, 0.6094, 0.8516, 0.6094, 0.8516, 0.6163, 0.8493, 0.6165, 0.8499, 0.6094, 0.8493, 0.6023, 0.8516, 0.6024, 0.8516, 0.6094, 0.8533, 0.6094, 0.8538, 0.6164, 0.8516, 0.6163, 0.8516, 0.6094, 0.8538, 0.6023, 0.8533, 0.6094, 0.8516, 0.6094, 0.8516, 0.6024, 0.8477, 0.6143, 0.8477, 0.6094, 0.8477, 0.6094, 0.8477, 0.6143, 0.8477, 0.6181, 0.8477, 0.6172, 0.8477, 0.6172, 0.8477, 0.6181, 0.8541, 0.6172, 0.8516, 0.6172, 0.8516, 0.6172, 0.8541, 0.6172, 0.8556, 0.6094, 0.8556, 0.6145, 0.8556, 0.6145, 0.8556, 0.6094, 0.8481, 0.6094, 0.848, 0.6048, 0.8493, 0.6023, 0.8499, 0.6094, 0.8493, 0.6165, 0.848, 0.6139, 0.8481, 0.6094, 0.8499, 0.6094, 0.8551, 0.6139, 0.8538, 0.6164, 0.8533, 0.6094, 0.855, 0.6094, 0.855, 0.6094, 0.8533, 0.6094, 0.8538, 0.6023, 0.8551, 0.6049, 0.8499, 0.6094, 0.8493, 0.6023, 0.8516, 0.6024, 0.8516, 0.6094, 0.8499, 0.6094, 0.8516, 0.6094, 0.8516, 0.6163, 0.8493, 0.6165, 0.8533, 0.6094, 0.8538, 0.6164, 0.8516, 0.6163, 0.8516, 0.6094, 0.8538, 0.6023, 0.8533, 0.6094, 0.8516, 0.6094, 0.8516, 0.6024, 0.8516, 0.6172, 0.8491, 0.6172, 0.8491, 0.6172, 0.8516, 0.6172, 0.8556, 0.6006, 0.8556, 0.6016, 0.8556, 0.6016, 0.8556, 0.6006, 0.8556, 0.6043, 0.8556, 0.6094, 0.8556, 0.6094, 0.8556, 0.6043, 0.8477, 0.6094, 0.8477, 0.6044, 0.8477, 0.6044, 0.8477, 0.6094, 0.8556, 0.5938, 0.8594, 0.6016, 0.8556, 0.6016, 0.8556, 0.6006, 0.8556, 0.6094, 0.8594, 0.6094, 0.8594, 0.6172, 0.8556, 0.6145, 0.8556, 0.6172, 0.8561, 0.6172, 0.8594, 0.6172, 0.8556, 0.625, 0.8477, 0.5938, 0.8516, 0.5938, 0.8516, 0.6016, 0.8491, 0.6016, 0.844, 0.6016, 0.8477, 0.6044, 0.8477, 0.6094, 0.8438, 0.6094, 0.8438, 0.6094, 0.8477, 0.6094, 0.8477, 0.6143, 0.8438, 0.6172, 0.8516, 0.5938, 0.8556, 0.5938, 0.8541, 0.6016, 0.8516, 0.6016, 0.8516, 0.6172, 0.8541, 0.6172, 0.8556, 0.625, 0.8516, 0.625, 0.8477, 0.625, 0.8438, 0.6172, 0.8477, 0.6172, 0.8477, 0.6181, 0.8481, 0.6094, 0.848, 0.6048, 0.8493, 0.6023, 0.8499, 0.6094, 0.8493, 0.6165, 0.848, 0.6139, 0.8481, 0.6094, 0.8499, 0.6094, 0.8551, 0.6139, 0.8538, 0.6164, 0.8533, 0.6094, 0.855, 0.6094, 0.855, 0.6094, 0.8533, 0.6094, 0.8538, 0.6023, 0.8551, 0.6049, 0.8477, 0.625, 0.8491, 0.6172, 0.8516, 0.6172, 0.8516, 0.625, 0.8438, 0.6014, 0.8477, 0.5938, 0.8477, 0.6016, 0.8473, 0.6016, 0.8556, 0.6043, 0.8594, 0.6016, 0.8594, 0.6094, 0.8556, 0.6094, 0.8556, 0.5938, 0.8594, 0.6016, 0.8556, 0.6016, 0.8556, 0.6006, 0.8556, 0.6094, 0.8594, 0.6094, 0.8594, 0.6172, 0.8556, 0.6145, 0.8556, 0.6172, 0.8561, 0.6172, 0.8594, 0.6172, 0.8556, 0.625, 0.8477, 0.5938, 0.8516, 0.5938, 0.8516, 0.6016, 0.8491, 0.6016, 0.844, 0.6016, 0.8477, 0.6044, 0.8477, 0.6094, 0.8438, 0.6094, 0.8438, 0.6094, 0.8477, 0.6094, 0.8477, 0.6143, 0.8438, 0.6172, 0.8516, 0.5938, 0.8556, 0.5938, 0.8541, 0.6016, 0.8516, 0.6016, 0.8516, 0.6172, 0.8541, 0.6172, 0.8556, 0.625, 0.8516, 0.625, 0.8477, 0.625, 0.8438, 0.6172, 0.8477, 0.6172, 0.8477, 0.6181, 0.8491, 0.6016, 0.8516, 0.6016, 0.8516, 0.6016, 0.8491, 0.6016, 0.8561, 0.6172, 0.8556, 0.6172, 0.8556, 0.6172, 0.8561, 0.6172, 0.8473, 0.6016, 0.8477, 0.6016, 0.8477, 0.6016, 0.8473, 0.6016, 0.8516, 0.6016, 0.8541, 0.6016, 0.8541, 0.6016, 0.8516, 0.6016, 0.8477, 0.625, 0.8491, 0.6172, 0.8516, 0.6172, 0.8516, 0.625, 0.8438, 0.6014, 0.8477, 0.5938, 0.8477, 0.6016, 0.8473, 0.6016, 0.8556, 0.6043, 0.8594, 0.6016, 0.8594, 0.6094, 0.8556, 0.6094, 0.8499, 0.6094, 0.8516, 0.6094, 0.8516, 0.6163, 0.8493, 0.6165, 0.8499, 0.6094, 0.8493, 0.6023, 0.8516, 0.6024, 0.8516, 0.6094, 0.8533, 0.6094, 0.8538, 0.6164, 0.8516, 0.6163, 0.8516, 0.6094, 0.8538, 0.6023, 0.8533, 0.6094, 0.8516, 0.6094, 0.8516, 0.6024, 0.8477, 0.6143, 0.8477, 0.6094, 0.8477, 0.6094, 0.8477, 0.6143, 0.8477, 0.6181, 0.8477, 0.6172, 0.8477, 0.6172, 0.8477, 0.6181, 0.8541, 0.6172, 0.8516, 0.6172, 0.8516, 0.6172, 0.8541, 0.6172, 0.8556, 0.6094, 0.8556, 0.6145, 0.8556, 0.6145, 0.8556, 0.6094, 0.8481, 0.6094, 0.848, 0.6048, 0.8493, 0.6023, 0.8499, 0.6094, 0.8493, 0.6165, 0.848, 0.6139, 0.8481, 0.6094, 0.8499, 0.6094, 0.8551, 0.6139, 0.8538, 0.6164, 0.8533, 0.6094, 0.855, 0.6094, 0.855, 0.6094, 0.8533, 0.6094, 0.8538, 0.6023, 0.8551, 0.6049, 0.8499, 0.6094, 0.8493, 0.6023, 0.8516, 0.6024, 0.8516, 0.6094, 0.8499, 0.6094, 0.8516, 0.6094, 0.8516, 0.6163, 0.8493, 0.6165, 0.8533, 0.6094, 0.8538, 0.6164, 0.8516, 0.6163, 0.8516, 0.6094, 0.8538, 0.6023, 0.8533, 0.6094, 0.8516, 0.6094, 0.8516, 0.6024, 0.8516, 0.6172, 0.8491, 0.6172, 0.8491, 0.6172, 0.8516, 0.6172, 0.8556, 0.6006, 0.8556, 0.6016, 0.8556, 0.6016, 0.8556, 0.6006, 0.8556, 0.6043, 0.8556, 0.6094, 0.8556, 0.6094, 0.8556, 0.6043, 0.8477, 0.6094, 0.8477, 0.6044, 0.8477, 0.6044, 0.8477, 0.6094, 0.8556, 0.5938, 0.8594, 0.6016, 0.8556, 0.6016, 0.8556, 0.6006, 0.8556, 0.6094, 0.8594, 0.6094, 0.8594, 0.6172, 0.8556, 0.6145, 0.8556, 0.6172, 0.8561, 0.6172, 0.8594, 0.6172, 0.8556, 0.625, 0.8477, 0.5938, 0.8516, 0.5938, 0.8516, 0.6016, 0.8491, 0.6016, 0.844, 0.6016, 0.8477, 0.6044, 0.8477, 0.6094, 0.8438, 0.6094, 0.8438, 0.6094, 0.8477, 0.6094, 0.8477, 0.6143, 0.8438, 0.6172, 0.8516, 0.5938, 0.8556, 0.5938, 0.8541, 0.6016, 0.8516, 0.6016, 0.8516, 0.6172, 0.8541, 0.6172, 0.8556, 0.625, 0.8516, 0.625, 0.8477, 0.625, 0.8438, 0.6172, 0.8477, 0.6172, 0.8477, 0.6181, 0.8481, 0.6094, 0.848, 0.6048, 0.8493, 0.6023, 0.8499, 0.6094, 0.8493, 0.6165, 0.848, 0.6139, 0.8481, 0.6094, 0.8499, 0.6094, 0.8551, 0.6139, 0.8538, 0.6164, 0.8533, 0.6094, 0.855, 0.6094, 0.855, 0.6094, 0.8533, 0.6094, 0.8538, 0.6023, 0.8551, 0.6049, 0.8477, 0.625, 0.8491, 0.6172, 0.8516, 0.6172, 0.8516, 0.625, 0.8438, 0.6014, 0.8477, 0.5938, 0.8477, 0.6016, 0.8473, 0.6016, 0.8556, 0.6043, 0.8594, 0.6016, 0.8594, 0.6094, 0.8556, 0.6094, 0.8556, 0.5938, 0.8594, 0.6016, 0.8556, 0.6016, 0.8556, 0.6006, 0.8556, 0.6094, 0.8594, 0.6094, 0.8594, 0.6172, 0.8556, 0.6145, 0.8556, 0.6172, 0.8561, 0.6172, 0.8594, 0.6172, 0.8556, 0.625, 0.8477, 0.5938, 0.8516, 0.5938, 0.8516, 0.6016, 0.8491, 0.6016, 0.844, 0.6016, 0.8477, 0.6044, 0.8477, 0.6094, 0.8438, 0.6094, 0.8438, 0.6094, 0.8477, 0.6094, 0.8477, 0.6143, 0.8438, 0.6172, 0.8516, 0.5938, 0.8556, 0.5938, 0.8541, 0.6016, 0.8516, 0.6016, 0.8516, 0.6172, 0.8541, 0.6172, 0.8556, 0.625, 0.8516, 0.625, 0.8477, 0.625, 0.8438, 0.6172, 0.8477, 0.6172, 0.8477, 0.6181, 0.8491, 0.6016, 0.8516, 0.6016, 0.8516, 0.6016, 0.8491, 0.6016, 0.8561, 0.6172, 0.8556, 0.6172, 0.8556, 0.6172, 0.8561, 0.6172, 0.8473, 0.6016, 0.8477, 0.6016, 0.8477, 0.6016, 0.8473, 0.6016, 0.8516, 0.6016, 0.8541, 0.6016, 0.8541, 0.6016, 0.8516, 0.6016, 0.8477, 0.625, 0.8491, 0.6172, 0.8516, 0.6172, 0.8516, 0.625, 0.8438, 0.6014, 0.8477, 0.5938, 0.8477, 0.6016, 0.8473, 0.6016, 0.8556, 0.6043, 0.8594, 0.6016, 0.8594, 0.6094, 0.8556, 0.6094, 0.8499, 0.6094, 0.8516, 0.6094, 0.8516, 0.6163, 0.8493, 0.6165, 0.8499, 0.6094, 0.8493, 0.6023, 0.8516, 0.6024, 0.8516, 0.6094, 0.8533, 0.6094, 0.8538, 0.6164, 0.8516, 0.6163, 0.8516, 0.6094, 0.8538, 0.6023, 0.8533, 0.6094, 0.8516, 0.6094, 0.8516, 0.6024, 0.8477, 0.6143, 0.8477, 0.6094, 0.8477, 0.6094, 0.8477, 0.6143, 0.8477, 0.6181, 0.8477, 0.6172, 0.8477, 0.6172, 0.8477, 0.6181, 0.8541, 0.6172, 0.8516, 0.6172, 0.8516, 0.6172, 0.8541, 0.6172, 0.8556, 0.6094, 0.8556, 0.6145, 0.8556, 0.6145, 0.8556, 0.6094, 0.8481, 0.6094, 0.848, 0.6048, 0.8493, 0.6023, 0.8499, 0.6094, 0.8493, 0.6165, 0.848, 0.6139, 0.8481, 0.6094, 0.8499, 0.6094, 0.8551, 0.6139, 0.8538, 0.6164, 0.8533, 0.6094, 0.855, 0.6094, 0.855, 0.6094, 0.8533, 0.6094, 0.8538, 0.6023, 0.8551, 0.6049, 0.8499, 0.6094, 0.8493, 0.6023, 0.8516, 0.6024, 0.8516, 0.6094, 0.8499, 0.6094, 0.8516, 0.6094, 0.8516, 0.6163, 0.8493, 0.6165, 0.8533, 0.6094, 0.8538, 0.6164, 0.8516, 0.6163, 0.8516, 0.6094, 0.8538, 0.6023, 0.8533, 0.6094, 0.8516, 0.6094, 0.8516, 0.6024, 0.8516, 0.6172, 0.8491, 0.6172, 0.8491, 0.6172, 0.8516, 0.6172, 0.8556, 0.6006, 0.8556, 0.6016, 0.8556, 0.6016, 0.8556, 0.6006, 0.8556, 0.6043, 0.8556, 0.6094, 0.8556, 0.6094, 0.8556, 0.6043, 0.8477, 0.6094, 0.8477, 0.6044, 0.8477, 0.6044, 0.8477, 0.6094])
me_cube.materials.append(mat_material)
me_cube.materials.append(mat_material_001)
me_cube.use_mirror_vertex_groups = False
me_cube.update()

# ---- objects
ob_bottom = bpy.data.objects.new('bottom', me_cube)

# ---- transforms, parenting, visibility, modifiers, constraints
ob_bottom.location = (0.0, 0.0, 0.0)
ob_bottom.lock_rotations_4d = False
ob_bottom.empty_display_type = 'ARROWS'
ob_bottom.lineart.crease_threshold = 0.0

# ---- collection membership
col_collection.objects.link(ob_bottom)

# ---- scene / render settings (as saved in the file)
scene.frame_start = 1; scene.frame_end = 250; scene.frame_set(0)
scene.render.engine = 'BLENDER_EEVEE_NEXT'
scene.cycles.sampling_pattern = 'TABULATED_SOBOL'
scene.cycles.use_light_tree = False
scene.view_settings.view_transform = 'Filmic'
bpy.context.view_layer.update()

# ---- added for rendering (the .blend has no active camera and no usable light): camera, sun
cam_auto = bpy.data.cameras.new('AutoCamera')
cam_auto.lens = 50.0
cam_auto.sensor_width = 36.0
cam_auto.clip_end = 1000.0
ob_auto_camera = bpy.data.objects.new('AutoCamera', cam_auto)
scene.collection.objects.link(ob_auto_camera)
ob_auto_camera.location = (0.188255, -0.225907, 0.165604)
ob_auto_camera.rotation_euler = (1.09748, -7.21219e-08, 0.694738)
scene.camera = ob_auto_camera
light_auto_sun = bpy.data.lights.new('AutoSun', 'SUN')
light_auto_sun.energy = 3.0
light_auto_sun.angle = 0.0523599
ob_auto_sun = bpy.data.objects.new('AutoSun', light_auto_sun)
scene.collection.objects.link(ob_auto_sun)
ob_auto_sun.rotation_euler = (0.872665, 0.174533, 0.523599)
bpy.context.view_layer.update()

